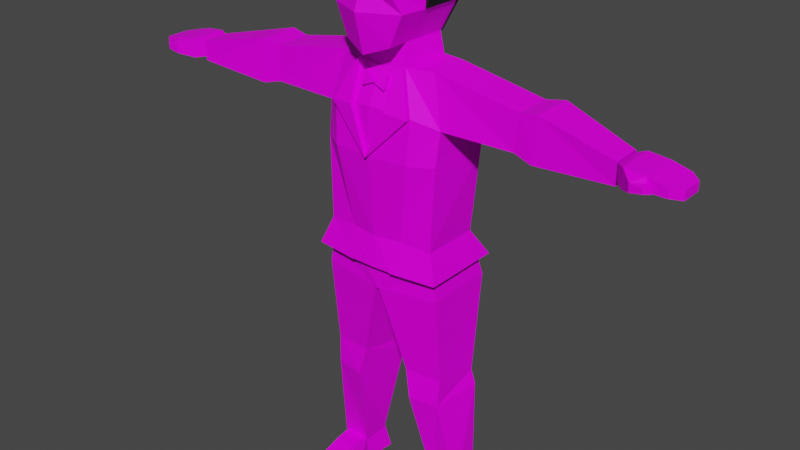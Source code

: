 # Source: Player_TuxBlend.blend  (saved by Blender 2.81.16; exported with 4.5.12 LTS)
import bpy
from mathutils import Matrix  # noqa: F401  (used for matrix-valued properties, if any)

bpy.ops.wm.read_factory_settings(use_empty=True)
scene = bpy.context.scene
scene.name = 'Scene'

# ---- collections
col_player = bpy.data.collections.new('Player'); scene.collection.children.link(col_player)

# ---- images (referenced by path relative to the original .blend; pixels are not part of the script)
import os
ASSET_DIR = os.environ.get("B2B_ASSET_DIR", "")  # directory of the original .blend (textures are referenced by path, not embedded)
HERE = os.path.dirname(os.path.abspath(__file__))  # packed textures are extracted next to this script under _unpacked/

def load_image(name, relpath, width, height, colorspace="sRGB"):
    """Load a texture the original file referenced (path relative to the .blend, or extracted next to this script)."""
    p = next((c for c in (os.path.join(HERE, relpath), os.path.join(ASSET_DIR, relpath)) if relpath and os.path.exists(c)), "")
    if p:
        img = bpy.data.images.load(p, check_existing=True)
        img.name = name
    else:  # same state as the original file: an image datablock whose file is absent (Cycles renders it pink)
        img = bpy.data.images.new(name, width, height)
        img.source = "FILE"
        img.filepath = "//" + (relpath or name)
    img.colorspace_settings.name = colorspace
    return img
img_character_psd_002 = load_image('Character.psd.002', 'Character.psd', 1024, 1024, 'sRGB')

# ---- materials (node trees are filled in below, after node groups)
mat_hair = bpy.data.materials.new('Hair')
mat_hair.use_transparent_shadow = False
mat_body = bpy.data.materials.new('Body')
mat_body.use_transparent_shadow = False

# ---- material node trees
mat_hair.use_nodes = True; mat_hair.node_tree.nodes.clear()
_N = mat_hair.node_tree.nodes; _L = mat_hair.node_tree.links
n0 = _N.new('ShaderNodeOutputMaterial'); n0.name = 'Material Output'; n0.location = (300, 300)
n1 = _N.new('ShaderNodeBsdfPrincipled'); n1.name = 'Principled BSDF'; n1.location = (10, 300)
n1.distribution = 'GGX'
n1.subsurface_method = 'BURLEY'
n1.inputs[0].default_value = (0.009721, 0.009721, 0.009721, 1.0)
n1.inputs[2].default_value = 0.4
n1.inputs[3].default_value = 1.45
n1.inputs[27].default_value = (0.0, 0.0, 0.0, 1.0)
n1.inputs[28].default_value = 1.0
_L.new(n1.outputs[0], n0.inputs[0])
n0.is_active_output = True
mat_body.use_nodes = True; mat_body.node_tree.nodes.clear()
_N = mat_body.node_tree.nodes; _L = mat_body.node_tree.links
n0 = _N.new('ShaderNodeOutputMaterial'); n0.name = 'Material Output'; n0.location = (300, 300)
n1 = _N.new('ShaderNodeBsdfPrincipled'); n1.name = 'Principled BSDF'; n1.location = (10, 300)
n1.distribution = 'GGX'
n1.subsurface_method = 'BURLEY'
n1.inputs[3].default_value = 1.45
n1.inputs[13].default_value = 0.1
n1.inputs[27].default_value = (0.0, 0.0, 0.0, 1.0)
n1.inputs[28].default_value = 1.0
n2 = _N.new('ShaderNodeTexImage'); n2.name = 'Image Texture'; n2.location = (-437, 221)
n2.image = img_character_psd_002
_L.new(n1.outputs[0], n0.inputs[0])
_L.new(n2.outputs[0], n1.inputs[0])
n0.is_active_output = True

# ---- world
world_world = bpy.data.worlds.new('World'); scene.world = world_world
world_world.use_nodes = True; world_world.node_tree.nodes.clear()
_N = world_world.node_tree.nodes; _L = world_world.node_tree.links
n0 = _N.new('ShaderNodeOutputWorld'); n0.name = 'World Output'; n0.location = (300, 300)
n1 = _N.new('ShaderNodeBackground'); n1.name = 'Background'; n1.location = (10, 300)
n1.inputs[0].default_value = (0.05088, 0.05088, 0.05088, 1.0)
_L.new(n1.outputs[0], n0.inputs[0])
n0.is_active_output = True
world_world.color = (0.05088, 0.05088, 0.05088)
world_world.use_sun_shadow = False
world_world.sun_shadow_jitter_overblur = 0.0

# ---- meshes
me_cube_001 = bpy.data.meshes.new('Cube.001')
me_cube_001.from_pydata([(0.4989, 0.6724, 12.02), (0.4417, 0.6433, 10.59), (0.6919, -0.8363, 12.15), (0.5791, 0.7868, 11.04), (0.6171, 0.7868, 11.55), (0.6928, 0.4806, 12.15), (0.7774, -0.4574, 12.2), (0.5375, 0.4417, 10.41), (0.8576, 0.4934, 11.04), (0.8576, -0.4301, 11.05), (0.8956, 0.4934, 11.55), (0.8956, -0.4301, 11.56), (0.2494, 0.7514, 12.09), (0.2208, 0.741, 10.52), (0.2751, -1.098, 12.09), (0.2895, 0.9077, 11.04), (0.3085, 0.894, 11.55), (0.2688, 0.5079, 10.37), (0.7351, 0.01157, 12.17), (0.8576, 0.03163, 11.05), (0.8956, 0.03163, 11.55), (0.7774, -0.4442, 12.3), (0.6919, -0.8231, 12.26), (0.2494, 0.7646, 12.2), (0.4989, 0.6856, 12.13), (0.256, -1.061, 12.41), (0.6928, 0.4938, 12.26), (0.7351, 0.02476, 12.28), (0.3645, 0.4919, 12.5), (0.3614, -0.4661, 12.61), (0.3856, 0.02381, 12.53), (-0.4989, 0.6724, 12.02), (-0.4417, 0.6433, 10.59), (-0.6919, -0.8363, 12.15), (-0.5791, 0.7868, 11.04), (-0.6171, 0.7868, 11.55), (-9.313e-10, 0.8387, 10.45), (-9.313e-10, -1.025, 12.21), (-9.313e-10, 0.8304, 12.15), (-9.313e-10, 1.001, 11.55), (-9.313e-10, 1.029, 11.04), (-0.6928, 0.4806, 12.15), (-0.7774, -0.4574, 12.2), (-0.5375, 0.4417, 10.41), (-9.313e-10, 0.5741, 10.34), (-9.313e-10, 0.4768, 12.37), (-9.313e-10, -0.4574, 12.42), (-0.8576, 0.4934, 11.04), (-0.8576, -0.4301, 11.05), (-0.8956, 0.4934, 11.55), (-0.8956, -0.4301, 11.56), (-0.2494, 0.7514, 12.09), (-0.2208, 0.741, 10.52), (-0.2751, -1.098, 12.09), (-0.2895, 0.9077, 11.04), (-0.3085, 0.894, 11.55), (-0.2688, 0.5079, 10.37), (-0.7351, 0.01157, 12.17), (-9.313e-10, 0.009668, 12.39), (-0.8576, 0.03163, 11.05), (-0.8956, 0.03163, 11.55), (-0.7774, -0.4442, 12.3), (-0.6919, -0.8231, 12.26), (-0.2494, 0.7646, 12.2), (-0.4989, 0.6856, 12.13), (-0.256, -1.061, 12.41), (0.0, -0.9928, 12.52), (0.0, -0.4661, 12.71), (-0.6928, 0.4938, 12.26), (-0.7351, 0.02476, 12.28), (0.0, 0.49, 12.61), (-9.313e-10, 0.8436, 12.26), (0.0, 0.02286, 12.64), (-0.3645, 0.4919, 12.5), (-0.3614, -0.4661, 12.61), (-0.3856, 0.02381, 12.53)], [], [(13, 15, 3, 1), (15, 16, 4, 3), (16, 12, 0, 4), (6, 18, 27, 21), (3, 4, 10, 8), (19, 20, 11, 9), (1, 3, 8, 7), (4, 0, 5, 10), (20, 18, 6, 11), (13, 1, 7, 17), (36, 13, 17, 44), (0, 12, 23, 24), (12, 38, 71, 23), (5, 0, 24, 26), (39, 38, 12, 16), (40, 39, 16, 15), (36, 40, 15, 13), (37, 14, 25, 66), (10, 5, 18, 20), (8, 10, 20, 19), (29, 67, 66, 25), (23, 71, 70, 28), (30, 72, 67, 29), (27, 30, 29, 21), (24, 23, 28, 26), (21, 29, 25, 22), (26, 28, 30, 27), (28, 70, 72, 30), (18, 5, 26, 27), (14, 2, 22, 25), (2, 6, 21, 22), (52, 32, 34, 54), (54, 34, 35, 55), (55, 35, 31, 51), (42, 61, 69, 57), (34, 47, 49, 35), (59, 48, 50, 60), (45, 70, 72, 58), (46, 67, 66, 37), (32, 43, 47, 34), (35, 49, 41, 31), (60, 50, 42, 57), (52, 56, 43, 32), (36, 44, 56, 52), (31, 64, 63, 51), (51, 63, 71, 38), (41, 68, 64, 31), (39, 55, 51, 38), (40, 54, 55, 39), (36, 52, 54, 40), (37, 66, 65, 53), (49, 60, 57, 41), (38, 71, 70, 45), (47, 59, 60, 49), (74, 65, 66, 67), (63, 73, 70, 71), (75, 74, 67, 72), (69, 61, 74, 75), (64, 68, 73, 63), (61, 62, 65, 74), (68, 69, 75, 73), (73, 75, 72, 70), (57, 69, 68, 41), (53, 65, 62, 33), (58, 72, 67, 46), (33, 62, 61, 42)])
_uv = me_cube_001.uv_layers.new(name='UVMap')
_uv.uv.foreach_set('vector', [0.1726, 0.04491, 0.1723, 0.1957, 0.09516, 0.1969, 0.1136, 0.06569, 0.1723, 0.1957, 0.1691, 0.3392, 0.08855, 0.3402, 0.09516, 0.1969, 0.1691, 0.3392, 0.1737, 0.4888, 0.1089, 0.4719, 0.08855, 0.3402, 0.0267, 0.6438, 0.03228, 0.7768, 0.005578, 0.7805, 0.0, 0.6475, 0.09516, 0.1969, 0.08855, 0.3402, 0.0, 0.3388, 0.006615, 0.1956, 0.3097, 0.7827, 0.1856, 0.7825, 0.1844, 0.6516, 0.3085, 0.6518, 0.1136, 0.06569, 0.09516, 0.1969, 0.006615, 0.1956, 0.07417, 0.01275, 0.08855, 0.3402, 0.1089, 0.4719, 0.04883, 0.5057, 0.0, 0.3388, 0.1856, 0.7825, 0.03228, 0.7768, 0.0267, 0.6438, 0.1844, 0.6516, 0.1726, 0.04491, 0.1136, 0.06569, 0.07417, 0.01275, 0.1419, 0.0, 0.4522, 0.8277, 0.4871, 0.8301, 0.4993, 0.9061, 0.4488, 0.9061, 0.1089, 0.4719, 0.1737, 0.4888, 0.1752, 0.5197, 0.1105, 0.5028, 0.1737, 0.4888, 0.2384, 0.5057, 0.24, 0.5366, 0.1752, 0.5197, 0.04883, 0.5057, 0.1089, 0.4719, 0.1105, 0.5028, 0.05037, 0.5366, 0.2496, 0.3382, 0.2384, 0.5057, 0.1737, 0.4888, 0.1691, 0.3392, 0.2495, 0.1944, 0.2496, 0.3382, 0.1691, 0.3392, 0.1723, 0.1957, 0.2316, 0.02412, 0.2495, 0.1944, 0.1723, 0.1957, 0.1726, 0.04491, 0.3379, 0.7394, 0.369, 0.8191, 0.3421, 0.8191, 0.3109, 0.7394, 0.1868, 0.9133, 0.03786, 0.9098, 0.03228, 0.7768, 0.1856, 0.7825, 0.3109, 0.9135, 0.1868, 0.9133, 0.1856, 0.7825, 0.3097, 0.7827, 0.4717, 0.2653, 0.5675, 0.2633, 0.5675, 0.4278, 0.4997, 0.4507, 0.7796, 0.2671, 0.7591, 0.1964, 0.8427, 0.1964, 0.844, 0.2946, 0.4769, 0.1334, 0.5675, 0.1316, 0.5675, 0.2633, 0.4717, 0.2653, 0.3863, 0.1352, 0.4769, 0.1334, 0.4717, 0.2653, 0.3759, 0.2674, 0.8, 0.3378, 0.7796, 0.2671, 0.844, 0.2946, 0.8453, 0.3928, 0.3759, 0.2674, 0.4717, 0.2653, 0.4997, 0.4507, 0.3969, 0.3754, 0.3967, 0.002959, 0.4821, 0.00148, 0.4769, 0.1334, 0.3863, 0.1352, 0.4821, 0.00148, 0.5675, 0.0, 0.5675, 0.1316, 0.4769, 0.1334, 0.03228, 0.7768, 0.03786, 0.9098, 0.01116, 0.9135, 0.005578, 0.7805, 0.369, 0.8191, 0.3463, 0.9223, 0.3194, 0.9223, 0.3421, 0.8191, 0.03757, 0.5366, 0.0267, 0.6438, 0.0, 0.6475, 0.01087, 0.5403, 0.7748, 0.7656, 0.7565, 0.6974, 0.8443, 0.6096, 0.8804, 0.6862, 0.3072, 0.1896, 0.3648, 0.1848, 0.3759, 0.3273, 0.3127, 0.3328, 0.3127, 0.3328, 0.3759, 0.3273, 0.3412, 0.4615, 0.2898, 0.4836, 0.6602, 0.5579, 0.6869, 0.5616, 0.6816, 0.6946, 0.6549, 0.6909, 0.8443, 0.6096, 0.7753, 0.5279, 0.8476, 0.4507, 0.9166, 0.5325, 0.3771, 0.6968, 0.3783, 0.5659, 0.5022, 0.5656, 0.5009, 0.6965, 0.9499, 0.875, 0.9231, 0.8778, 0.9199, 0.7453, 0.9466, 0.7424, 0.9434, 0.6099, 0.9166, 0.6127, 0.9732, 0.4536, 1.0, 0.4507, 0.7565, 0.6974, 0.6869, 0.6889, 0.7753, 0.5279, 0.8443, 0.6096, 0.3759, 0.8302, 0.4488, 0.8277, 0.4488, 1.0, 0.4017, 0.9673, 0.5009, 0.6965, 0.5022, 0.5656, 0.6602, 0.5579, 0.6549, 0.6909, 0.7748, 0.7656, 0.7059, 0.7631, 0.6869, 0.6889, 0.7565, 0.6974, 0.7932, 0.8337, 0.7249, 0.8372, 0.7059, 0.7631, 0.7748, 0.7656, 0.3412, 0.4615, 0.3428, 0.4924, 0.2914, 0.5145, 0.2898, 0.4836, 0.2898, 0.4836, 0.2914, 0.5145, 0.24, 0.5366, 0.2384, 0.5057, 0.4993, 0.8319, 0.521, 0.8277, 0.521, 0.9071, 0.4993, 0.9114, 0.2496, 0.3382, 0.3127, 0.3328, 0.2898, 0.4836, 0.2384, 0.5057, 0.2495, 0.1944, 0.3072, 0.1896, 0.3127, 0.3328, 0.2496, 0.3382, 0.7932, 0.8337, 0.7748, 0.7656, 0.8804, 0.6862, 0.9166, 0.7628, 0.3379, 0.7394, 0.3109, 0.7394, 0.3421, 0.6658, 0.369, 0.6658, 0.4997, 0.8274, 0.5009, 0.6965, 0.6549, 0.6909, 0.6495, 0.824, 1.0, 0.9769, 0.9732, 0.9798, 0.9231, 0.8778, 0.9499, 0.875, 0.3759, 0.8277, 0.3771, 0.6968, 0.5009, 0.6965, 0.4997, 0.8274, 0.6633, 0.2653, 0.6353, 0.4507, 0.5675, 0.4278, 0.5675, 0.2633, 0.7796, 0.1257, 0.844, 0.09819, 0.8427, 0.1964, 0.7591, 0.1964, 0.6581, 0.1334, 0.6633, 0.2653, 0.5675, 0.2633, 0.5675, 0.1316, 0.7487, 0.1352, 0.7591, 0.2674, 0.6633, 0.2653, 0.6581, 0.1334, 0.8, 0.05497, 0.8453, 0.0, 0.844, 0.09819, 0.7796, 0.1257, 0.7591, 0.2674, 0.738, 0.3754, 0.6353, 0.4507, 0.6633, 0.2653, 0.7382, 0.002959, 0.7487, 0.1352, 0.6581, 0.1334, 0.6529, 0.00148, 0.6529, 0.00148, 0.6581, 0.1334, 0.5675, 0.1316, 0.5675, 0.0, 0.6549, 0.6909, 0.6816, 0.6946, 0.6762, 0.8277, 0.6495, 0.824, 0.369, 0.6658, 0.3421, 0.6658, 0.3194, 0.5366, 0.3463, 0.5366, 0.9466, 0.7424, 0.9199, 0.7453, 0.9166, 0.6127, 0.9434, 0.6099, 0.6498, 0.4507, 0.6765, 0.4544, 0.6869, 0.5616, 0.6602, 0.5579])
me_cube_001.materials.append(mat_hair)
me_cube_001.use_remesh_preserve_volume = False
me_cube_001.use_remesh_preserve_attributes = False
me_cube_001.use_mirror_x = True
me_cube_001.update()
me_cube_009 = bpy.data.meshes.new('Cube.009')
me_cube_009.from_pydata([(0.9975, 0.0822, -6.797), (1.023, 0.6724, -6.607), (1.535, 0.09883, -6.813), (1.512, 0.6588, -6.579), (0.9603, 0.08337, -7.397), (0.8851, 0.8056, -7.397), (1.676, 0.1015, -7.397), (1.767, 0.7697, -7.397), (0.9969, -0.8039, -6.902), (1.469, -0.7875, -6.902), (0.9502, -0.9438, -7.4), (1.481, -0.9338, -7.4), (1.458, -0.3804, -6.777), (1.688, -0.4141, -7.399), (0.815, -0.4322, -7.399), (0.9855, -0.3969, -6.777), (-0.9975, 0.0822, -6.797), (-1.023, 0.6724, -6.607), (-1.535, 0.09883, -6.813), (-1.512, 0.6588, -6.579), (-0.9603, 0.08337, -7.397), (-0.8851, 0.8056, -7.397), (-1.676, 0.1015, -7.397), (-1.767, 0.7697, -7.397), (-0.9969, -0.8039, -6.902), (-1.469, -0.7875, -6.902), (-0.9502, -0.9438, -7.4), (-1.481, -0.9338, -7.4), (-1.458, -0.3804, -6.777), (-1.688, -0.4141, -7.399), (-0.815, -0.4322, -7.399), (-0.9855, -0.3969, -6.777), (0.4931, 0.8292, 4.57), (0.4358, 0.8001, 3.138), (0.6861, -0.6795, 4.695), (0.496, -0.807, 2.945), (0.7664, -0.7997, 3.589), (0.5637, -1.017, 4.117), (0.5733, 0.9436, 3.589), (0.6113, 0.9436, 4.095), (0.687, 0.6374, 4.693), (0.7716, -0.3006, 4.742), (0.4413, -0.2772, 2.928), (0.5317, 0.5986, 2.958), (0.8518, 0.6502, 3.589), (0.8518, -0.2732, 3.6), (0.8898, 0.6502, 4.095), (0.8898, -0.2732, 4.105), (0.5196, -0.3929, 2.459), (0.61, 0.6291, 2.488), (4.838, -0.3069, 1.833), (4.838, 0.1542, 1.841), (4.838, 0.1585, 1.551), (4.838, -0.3027, 1.551), (2.749, -0.1827, 2.093), (5.105, -0.5757, 1.918), (5.105, 0.2388, 1.926), (5.105, 0.2461, 1.523), (5.105, -0.5684, 1.523), (5.531, -0.5757, 1.877), (5.531, 0.2388, 1.886), (5.531, 0.2461, 1.608), (5.531, -0.5684, 1.608), (5.921, -0.5708, 1.782), (5.921, 0.2341, 1.788), (5.921, 0.2413, 1.603), (5.921, -0.5636, 1.603), (5.355, -0.8064, 1.624), (5.357, -0.8101, 1.795), (5.57, -0.6639, 1.624), (5.572, -0.6676, 1.795), (5.72, -0.7409, 1.769), (5.718, -0.7388, 1.673), (5.599, -0.8208, 1.769), (5.598, -0.8188, 1.673), (6.123, -0.3984, 1.744), (6.123, 0.06472, 1.749), (6.123, 0.06885, 1.565), (6.123, -0.3943, 1.565), (0.4553, -0.552, -1.546), (0.3534, 1.087, -1.546), (1.227, 0.9353, -1.546), (1.227, -0.4241, -1.546), (0.1506, -0.5211, -2.125), (0.1534, 1.089, -2.125), (1.315, 0.9353, -2.125), (1.315, -0.3913, -2.125), (1.018, 0.06385, -6.821), (1.041, 0.609, -6.646), (1.514, 0.0792, -6.836), (1.493, 0.5965, -6.62), (1.311, 0.5732, -4.198), (0.6337, 0.6701, -4.198), (0.6319, -0.3362, -3.994), (1.311, -0.2544, -3.994), (1.444, 0.6697, -4.591), (0.7669, -0.4027, -4.591), (0.6034, 0.7901, -4.591), (1.279, -0.301, -4.591), (0.9833, 0.06493, -7.376), (0.9139, 0.732, -7.376), (1.645, 0.08169, -7.376), (1.728, 0.6988, -7.376), (1.017, -0.7547, -6.918), (1.453, -0.7395, -6.918), (0.974, -0.8838, -7.379), (1.464, -0.8746, -7.379), (1.443, -0.3635, -6.803), (1.655, -0.3946, -7.377), (0.8492, -0.4113, -7.377), (1.007, -0.3787, -6.803), (-0.4931, 0.8292, 4.57), (-0.4358, 0.8001, 3.138), (-0.6861, -0.6795, 4.695), (-0.496, -0.807, 2.945), (-0.7664, -0.7997, 3.589), (-0.5637, -1.017, 4.117), (-0.5733, 0.9436, 3.589), (-0.6113, 0.9436, 4.095), (2.597e-07, 0.9956, 2.997), (2.597e-07, -0.8684, 4.752), (0.0, -0.9627, 2.764), (2.597e-07, 0.9873, 4.7), (2.597e-07, 1.158, 4.099), (2.597e-07, 1.185, 3.589), (2.597e-07, -0.9999, 4.078), (2.597e-07, -1.17, 3.589), (-0.687, 0.6374, 4.693), (-0.7716, -0.3006, 4.742), (-0.4413, -0.2772, 2.928), (-0.5317, 0.5986, 2.958), (2.597e-07, 0.7309, 2.881), (2.597e-07, -0.3251, 2.867), (2.597e-07, 0.6336, 4.914), (2.597e-07, -0.3006, 4.966), (-0.8518, 0.6502, 3.589), (-0.8518, -0.2732, 3.6), (-0.8898, 0.6502, 4.095), (-0.8898, -0.2732, 4.105), (-0.5196, -0.3929, 2.459), (-0.61, 0.6291, 2.488), (2.597e-07, 0.7614, 2.411), (2.597e-07, -0.4409, 2.398), (-4.838, -0.3069, 1.833), (-4.838, 0.1542, 1.841), (-4.838, 0.1585, 1.551), (-4.838, -0.3027, 1.551), (-2.749, -0.1827, 2.093), (-5.105, -0.5757, 1.918), (-5.105, 0.2388, 1.926), (-5.105, 0.2461, 1.523), (-5.105, -0.5684, 1.523), (-5.531, -0.5757, 1.877), (-5.531, 0.2388, 1.886), (-5.531, 0.2461, 1.608), (-5.531, -0.5684, 1.608), (-5.921, -0.5708, 1.782), (-5.921, 0.2341, 1.788), (-5.921, 0.2413, 1.603), (-5.921, -0.5636, 1.603), (-5.355, -0.8064, 1.624), (-5.357, -0.8101, 1.795), (-5.57, -0.6639, 1.624), (-5.572, -0.6676, 1.795), (-5.72, -0.7409, 1.769), (-5.718, -0.7388, 1.673), (-5.599, -0.8208, 1.769), (-5.598, -0.8188, 1.673), (-6.123, -0.3984, 1.744), (-6.123, 0.06472, 1.749), (-6.123, 0.06885, 1.565), (-6.123, -0.3943, 1.565), (-0.4553, -0.552, -1.546), (-0.3534, 1.087, -1.546), (2.597e-07, 1.141, -1.546), (2.597e-07, -0.5714, -1.546), (-1.227, 0.9353, -1.546), (-1.227, -0.4241, -1.546), (-0.1506, -0.5211, -2.125), (-0.1534, 1.089, -2.125), (2.597e-07, 1.108, -2.125), (2.597e-07, -0.5386, -2.125), (-1.315, 0.9353, -2.125), (-1.315, -0.3913, -2.125), (-1.018, 0.06385, -6.821), (-1.041, 0.609, -6.646), (-1.514, 0.0792, -6.836), (-1.493, 0.5965, -6.62), (-1.311, 0.5732, -4.198), (-0.6337, 0.6701, -4.198), (-0.6319, -0.3362, -3.994), (-1.311, -0.2544, -3.994), (-1.444, 0.6697, -4.591), (-0.7669, -0.4027, -4.591), (-0.6034, 0.7901, -4.591), (-1.279, -0.301, -4.591), (-0.9833, 0.06493, -7.376), (-0.9139, 0.732, -7.376), (-1.645, 0.08169, -7.376), (-1.728, 0.6988, -7.376), (-1.017, -0.7547, -6.918), (-1.453, -0.7395, -6.918), (-0.974, -0.8838, -7.379), (-1.464, -0.8746, -7.379), (-1.443, -0.3635, -6.803), (-1.655, -0.3946, -7.377), (-0.8492, -0.4113, -7.377), (-1.007, -0.3787, -6.803), (0.53, -0.404, 2.488), (0.6071, 0.6384, 2.518), (0.893, -0.7248, 1.687), (0.6645, 1.045, 1.687), (1.048, -0.2304, 2.486), (1.105, 0.5463, 2.525), (1.411, 0.8494, 1.541), (1.334, -0.3938, 1.461), (0.5895, -0.6258, -0.9449), (0.5151, 0.848, -0.9449), (1.242, 0.7371, -1.005), (1.242, -0.5324, -1.005), (1.305, -0.4947, 0.7582), (1.401, 0.7773, 0.7582), (0.852, -0.8027, 0.7678), (0.7199, 1.036, 0.7582), (4.918, -0.4118, 1.89), (4.918, 0.1938, 1.901), (4.918, 0.1993, 1.46), (4.918, -0.4063, 1.46), (2.879, 0.5207, 1.431), (2.855, -0.2786, 1.431), (2.884, -0.2313, 2.168), (2.903, 0.568, 2.183), (3.276, 0.6763, 1.333), (3.283, -0.2592, 2.233), (3.248, -0.3454, 1.333), (3.303, 0.6113, 2.252), (0.3605, 1.255, -1.597), (1.465, 1.1, -1.597), (1.465, -0.6898, -1.597), (0.4644, -0.8202, -1.597), (0.3903, -0.7856, 1.728), (0.2589, -0.484, 2.345), (0.2589, -0.6159, 2.079), (0.893, -0.8248, 1.687), (0.53, -0.504, 2.488), (0.3903, -0.8856, 1.728), (0.2589, -0.584, 2.345), (0.2589, -0.716, 2.079), (-0.53, -0.404, 2.488), (-0.6071, 0.6384, 2.518), (-0.893, -0.7248, 1.687), (-0.6645, 1.045, 1.687), (-1.048, -0.2304, 2.486), (-1.105, 0.5463, 2.525), (-1.411, 0.8494, 1.541), (-1.334, -0.3938, 1.461), (-0.5895, -0.6258, -0.9449), (-0.5151, 0.848, -0.9449), (-1.242, 0.7371, -1.005), (-1.242, -0.5324, -1.005), (-1.305, -0.4947, 0.7582), (-1.401, 0.7773, 0.7582), (-0.852, -0.8027, 0.7678), (-0.7199, 1.036, 0.7582), (-4.918, -0.4118, 1.89), (-4.918, 0.1938, 1.901), (-4.918, 0.1993, 1.46), (-4.918, -0.4063, 1.46), (-2.879, 0.5207, 1.431), (-2.855, -0.2786, 1.431), (-2.884, -0.2313, 2.168), (-2.903, 0.568, 2.183), (-3.276, 0.6763, 1.333), (-3.283, -0.2592, 2.233), (-3.248, -0.3454, 1.333), (-3.303, 0.6113, 2.252), (-0.3605, 1.255, -1.597), (-1.465, 1.1, -1.597), (-1.465, -0.6898, -1.597), (0.0, 0.7734, 2.439), (0.0, -0.4529, 2.426), (0.0, 1.122, 1.723), (0.0, -0.8329, 1.76), (0.0, 0.9064, -0.9637), (0.0, -0.7103, -0.9613), (0.0, 1.093, 0.7616), (0.0, -0.8636, 0.7679), (0.0, 1.31, -1.597), (-0.4644, -0.8202, -1.597), (-0.3903, -0.7856, 1.728), (0.0, -0.5905, 2.185), (-0.2589, -0.484, 2.345), (-0.2589, -0.6159, 2.079), (-0.893, -0.8248, 1.687), (-0.53, -0.504, 2.488), (-0.3903, -0.8856, 1.728), (0.0, -0.9636, 0.7679), (0.0, -0.6905, 2.185), (-0.2589, -0.584, 2.345), (-0.2589, -0.716, 2.079), (1.33, 0.8494, 1.541), (0.4644, -0.7857, -1.604), (0.0, -0.6758, -0.9684), (0.0, -0.8055, -1.604), (-0.4644, -0.7857, -1.604), (0.4736, -0.615, -1.546), (0.3676, 1.111, -1.546), (1.277, 0.9182, -1.546), (1.277, -0.482, -1.546), (0.04882, -0.6369, -2.167), (0.05183, 1.195, -2.167), (1.368, 1.035, -2.068), (1.368, -0.502, -2.068), (0.9509, 0.03258, -6.838), (0.9751, 0.6863, -6.838), (1.575, 0.04856, -6.838), (1.553, 0.6733, -6.838), (1.405, 0.7195, -4.224), (0.5096, 0.8306, -4.224), (0.5495, -0.3905, -4.012), (1.363, -0.3054, -4.012), (1.503, 0.7312, -4.55), (0.6899, -0.4596, -4.633), (0.5199, 0.8564, -4.55), (1.33, -0.3539, -4.633), (-0.4736, -0.615, -1.546), (-0.3676, 1.111, -1.546), (0.0, 1.167, -1.546), (0.0, -0.6352, -1.546), (-1.277, 0.9182, -1.546), (-1.277, -0.482, -1.546), (-0.04882, -0.6369, -2.167), (-0.05183, 1.195, -2.167), (0.0, 1.215, -2.167), (0.0, -0.6552, -2.167), (-1.368, 1.035, -2.068), (-1.368, -0.502, -2.068), (-0.9509, 0.03258, -6.838), (-0.9751, 0.6863, -6.838), (-1.575, 0.04856, -6.838), (-1.553, 0.6733, -6.838), (-1.405, 0.7195, -4.224), (-0.5096, 0.8306, -4.224), (-0.5495, -0.3905, -4.012), (-1.363, -0.3054, -4.012), (-1.503, 0.7312, -4.55), (-0.6899, -0.4596, -4.633), (-0.5199, 0.8564, -4.55), (-1.33, -0.3539, -4.633)], [(90, 102), (100, 88), (187, 199), (197, 185)], [(1, 3, 7, 5), (4, 5, 7, 6), (0, 1, 5, 4), (13, 12, 9, 11), (3, 2, 6, 7), (9, 8, 10, 11), (14, 13, 11, 10), (12, 15, 8, 9), (15, 14, 10, 8), (0, 4, 14, 15), (2, 0, 15, 12), (4, 6, 13, 14), (6, 2, 12, 13), (17, 21, 23, 19), (20, 22, 23, 21), (16, 20, 21, 17), (29, 27, 25, 28), (19, 23, 22, 18), (25, 27, 26, 24), (30, 26, 27, 29), (28, 25, 24, 31), (31, 24, 26, 30), (16, 31, 30, 20), (18, 28, 31, 16), (20, 30, 29, 22), (22, 29, 28, 18), (119, 124, 38, 33), (35, 36, 126, 121), (124, 123, 39, 38), (132, 42, 35, 121), (47, 41, 34, 37), (123, 122, 32, 39), (42, 45, 36, 35), (36, 37, 125, 126), (37, 34, 120, 125), (41, 134, 120, 34), (45, 47, 37, 36), (38, 39, 46, 44), (44, 46, 47, 45), (32, 122, 133, 40), (40, 133, 134, 41), (33, 38, 44, 43), (43, 44, 45, 42), (39, 32, 40, 46), (46, 40, 41, 47), (119, 33, 43, 131), (43, 42, 48, 49), (42, 132, 142, 48), (131, 43, 49, 141), (50, 53, 58, 55), (55, 58, 67, 68), (52, 51, 56, 57), (53, 52, 57, 58), (51, 50, 55, 56), (62, 61, 65, 66), (57, 56, 60, 61), (58, 57, 61, 62), (56, 55, 59, 60), (66, 65, 77, 78), (60, 59, 63, 64), (59, 62, 66, 63), (61, 60, 64, 65), (68, 67, 74, 73), (58, 62, 69, 67), (59, 55, 68, 70), (62, 59, 70, 69), (69, 70, 71, 72), (67, 69, 72, 74), (70, 68, 73, 71), (76, 75, 78, 77), (64, 63, 75, 76), (63, 66, 78, 75), (65, 64, 76, 77), (73, 74, 72), (73, 72, 71), (119, 112, 117, 124), (114, 121, 126, 115), (124, 117, 118, 123), (132, 121, 114, 129), (138, 116, 113, 128), (123, 118, 111, 122), (129, 114, 115, 136), (115, 126, 125, 116), (116, 125, 120, 113), (128, 113, 120, 134), (136, 115, 116, 138), (117, 135, 137, 118), (135, 136, 138, 137), (111, 127, 133, 122), (127, 128, 134, 133), (112, 130, 135, 117), (130, 129, 136, 135), (118, 137, 127, 111), (137, 138, 128, 127), (119, 131, 130, 112), (130, 140, 139, 129), (129, 139, 142, 132), (131, 141, 140, 130), (143, 148, 151, 146), (148, 161, 160, 151), (145, 150, 149, 144), (146, 151, 150, 145), (144, 149, 148, 143), (155, 159, 158, 154), (150, 154, 153, 149), (151, 155, 154, 150), (149, 153, 152, 148), (159, 171, 170, 158), (153, 157, 156, 152), (152, 156, 159, 155), (154, 158, 157, 153), (161, 166, 167, 160), (151, 160, 162, 155), (152, 163, 161, 148), (155, 162, 163, 152), (162, 165, 164, 163), (160, 167, 165, 162), (163, 164, 166, 161), (169, 170, 171, 168), (157, 169, 168, 156), (156, 168, 171, 159), (158, 170, 169, 157), (166, 165, 167), (166, 164, 165), (240, 286, 296, 245), (222, 286, 284, 216), (279, 209, 211, 281), (211, 209, 213, 214), (234, 232, 226, 227), (208, 210, 215, 212), (209, 208, 212, 213), (221, 220, 219, 218), (217, 218, 237, 236), (223, 221, 218, 217), (220, 222, 216, 219), (285, 223, 217, 283), (281, 211, 223, 285), (215, 210, 222, 220), (211, 214, 221, 223), (214, 215, 220, 221), (242, 241, 246, 247), (235, 233, 224, 225), (233, 234, 227, 224), (232, 235, 225, 226), (214, 213, 231, 228), (212, 215, 229, 230), (213, 212, 230, 231), (215, 214, 228, 229), (228, 231, 235, 232), (230, 229, 234, 233), (231, 230, 233, 235), (229, 228, 232, 234), (218, 219, 238, 237), (283, 217, 236, 287), (216, 284, 239), (219, 216, 239, 238), (240, 208, 241, 242, 290, 282), (240, 282, 286), (286, 222, 210), (208, 240, 245, 244), (290, 241, 208, 280), (244, 245, 243), (243, 245, 296), (297, 247, 246), (290, 242, 247, 297), (210, 208, 244, 243), (241, 290, 297, 246), (286, 210, 243, 296), (289, 295, 296, 286), (262, 256, 284, 286), (279, 281, 251, 249), (251, 254, 253, 249), (274, 267, 266, 272), (248, 252, 255, 250), (249, 253, 252, 248), (261, 258, 259, 260), (257, 276, 277, 258), (263, 257, 258, 261), (260, 259, 256, 262), (285, 283, 257, 263), (281, 285, 263, 251), (255, 260, 262, 250), (251, 263, 261, 254), (254, 261, 260, 255), (292, 299, 298, 291), (275, 265, 264, 273), (273, 264, 267, 274), (272, 266, 265, 275), (254, 268, 271, 253), (252, 270, 269, 255), (253, 271, 270, 252), (255, 269, 268, 254), (268, 272, 275, 271), (270, 273, 274, 269), (271, 275, 273, 270), (269, 274, 272, 268), (258, 277, 278, 259), (283, 287, 276, 257), (256, 288, 284), (259, 278, 288, 256), (289, 282, 290, 292, 291, 248), (289, 286, 282), (286, 250, 262), (248, 294, 295, 289), (290, 280, 248, 291), (294, 293, 295), (293, 296, 295), (297, 298, 299), (290, 297, 299, 292), (250, 293, 294, 248), (291, 298, 297, 290), (286, 296, 293, 250), (301, 302, 303), (304, 303, 302), (284, 288, 304, 302), (239, 284, 302, 301), (327, 306, 310, 333), (307, 308, 312, 311), (333, 310, 309, 334), (323, 321, 316, 314), (306, 307, 311, 310), (305, 328, 334, 309), (308, 305, 309, 312), (324, 322, 313, 315), (321, 324, 315, 316), (322, 323, 314, 313), (309, 310, 318, 319), (311, 312, 320, 317), (312, 309, 319, 320), (310, 311, 317, 318), (319, 318, 323, 322), (317, 320, 324, 321), (320, 319, 322, 324), (318, 317, 321, 323), (327, 333, 332, 326), (329, 335, 336, 330), (333, 334, 331, 332), (347, 338, 340, 345), (326, 332, 335, 329), (325, 331, 334, 328), (330, 336, 331, 325), (348, 339, 337, 346), (345, 340, 339, 348), (346, 337, 338, 347), (331, 343, 342, 332), (335, 341, 344, 336), (336, 344, 343, 331), (332, 342, 341, 335), (343, 346, 347, 342), (341, 345, 348, 344), (344, 348, 346, 343), (342, 347, 345, 341)])
_uv = me_cube_009.uv_layers.new(name='UVMap')
_uv.uv.foreach_set('vector', [0.5094, 0.1057, 0.5357, 0.105, 0.5494, 0.1109, 0.5019, 0.1129, 0.506, 0.07397, 0.5019, 0.1129, 0.5494, 0.1109, 0.5446, 0.07495, 0.508, 0.07391, 0.5094, 0.1057, 0.5019, 0.1129, 0.506, 0.07397, 0.5452, 0.04718, 0.5328, 0.049, 0.5334, 0.02708, 0.534, 0.0192, 0.5357, 0.105, 0.5369, 0.0748, 0.5446, 0.07495, 0.5494, 0.1109, 0.5334, 0.02708, 0.508, 0.02619, 0.5054, 0.01867, 0.534, 0.0192, 0.4982, 0.04621, 0.5452, 0.04718, 0.534, 0.0192, 0.5054, 0.01867, 0.5328, 0.049, 0.5073, 0.04811, 0.508, 0.02619, 0.5334, 0.02708, 0.5073, 0.04811, 0.4982, 0.04621, 0.5054, 0.01867, 0.508, 0.02619, 0.508, 0.07391, 0.506, 0.07397, 0.4982, 0.04621, 0.5073, 0.04811, 0.5369, 0.0748, 0.508, 0.07391, 0.5073, 0.04811, 0.5328, 0.049, 0.506, 0.07397, 0.5446, 0.07495, 0.5452, 0.04718, 0.4982, 0.04621, 0.5446, 0.07495, 0.5369, 0.0748, 0.5328, 0.049, 0.5452, 0.04718, 0.3992, 0.1057, 0.4066, 0.1129, 0.3591, 0.1109, 0.3728, 0.105, 0.4026, 0.07397, 0.364, 0.07495, 0.3591, 0.1109, 0.4066, 0.1129, 0.4006, 0.07391, 0.4026, 0.07397, 0.4066, 0.1129, 0.3992, 0.1057, 0.3634, 0.04718, 0.3746, 0.0192, 0.3752, 0.02708, 0.3758, 0.049, 0.3728, 0.105, 0.3591, 0.1109, 0.364, 0.07495, 0.3716, 0.0748, 0.3752, 0.02708, 0.3746, 0.0192, 0.4031, 0.01867, 0.4006, 0.02619, 0.4104, 0.04621, 0.4031, 0.01867, 0.3746, 0.0192, 0.3634, 0.04718, 0.3758, 0.049, 0.3752, 0.02708, 0.4006, 0.02619, 0.4012, 0.04811, 0.4012, 0.04811, 0.4006, 0.02619, 0.4031, 0.01867, 0.4104, 0.04621, 0.4006, 0.07391, 0.4012, 0.04811, 0.4104, 0.04621, 0.4026, 0.07397, 0.3716, 0.0748, 0.3758, 0.049, 0.4012, 0.04811, 0.4006, 0.07391, 0.4026, 0.07397, 0.4104, 0.04621, 0.3634, 0.04718, 0.364, 0.07495, 0.364, 0.07495, 0.3634, 0.04718, 0.3758, 0.049, 0.3716, 0.0748, 0.452, 0.8292, 0.452, 0.8776, 0.4988, 0.8776, 0.4876, 0.8407, 0.4925, 0.825, 0.5146, 0.8776, 0.452, 0.8776, 0.452, 0.8102, 0.452, 0.8776, 0.452, 0.9192, 0.5019, 0.9188, 0.4988, 0.8776, 0.452, 0.8186, 0.4881, 0.8236, 0.4925, 0.825, 0.452, 0.8102, 0.5247, 0.9197, 0.515, 0.9717, 0.508, 0.9679, 0.498, 0.9207, 0.452, 0.9192, 0.452, 0.9683, 0.4923, 0.9577, 0.5019, 0.9188, 0.4881, 0.8236, 0.5216, 0.8785, 0.5146, 0.8776, 0.4925, 0.825, 0.5146, 0.8776, 0.498, 0.9207, 0.452, 0.9175, 0.452, 0.8776, 0.498, 0.9207, 0.508, 0.9679, 0.452, 0.9726, 0.452, 0.9175, 0.515, 0.9717, 0.452, 0.99, 0.452, 0.9726, 0.508, 0.9679, 0.5216, 0.8785, 0.5247, 0.9197, 0.498, 0.9207, 0.5146, 0.8776, 0.4988, 0.8776, 0.5019, 0.9188, 0.5247, 0.9188, 0.5216, 0.8776, 0.5216, 0.8776, 0.5247, 0.9188, 0.5247, 0.9197, 0.5216, 0.8785, 0.4923, 0.9577, 0.452, 0.9683, 0.452, 0.9857, 0.5081, 0.9677, 0.5081, 0.9677, 0.452, 0.9857, 0.452, 0.99, 0.515, 0.9717, 0.4876, 0.8407, 0.4988, 0.8776, 0.5216, 0.8776, 0.4954, 0.826, 0.4954, 0.826, 0.5216, 0.8776, 0.5216, 0.8785, 0.4881, 0.8236, 0.5019, 0.9188, 0.4923, 0.9577, 0.5081, 0.9677, 0.5247, 0.9188, 0.5247, 0.9188, 0.5081, 0.9677, 0.515, 0.9717, 0.5247, 0.9197, 0.452, 0.8292, 0.4876, 0.8407, 0.4954, 0.826, 0.452, 0.8197, 0.4954, 0.826, 0.4881, 0.8236, 0.4944, 0.7852, 0.5018, 0.7877, 0.4881, 0.8236, 0.452, 0.8186, 0.452, 0.7803, 0.4944, 0.7852, 0.452, 0.8197, 0.4954, 0.826, 0.5018, 0.7877, 0.452, 0.7814, 0.7737, 0.6799, 0.7737, 0.6802, 0.7925, 0.6615, 0.7925, 0.661, 0.7925, 0.661, 0.7925, 0.6615, 0.81, 0.6448, 0.8102, 0.6446, 0.7737, 0.7126, 0.7737, 0.7123, 0.7925, 0.7183, 0.7925, 0.7188, 0.7737, 0.6802, 0.7737, 0.7126, 0.7925, 0.7188, 0.7925, 0.6615, 0.7737, 0.7123, 0.7737, 0.6799, 0.7925, 0.661, 0.7925, 0.7183, 0.8224, 0.6615, 0.8224, 0.7188, 0.8498, 0.7185, 0.8498, 0.6619, 0.7925, 0.7188, 0.7925, 0.7183, 0.8224, 0.7183, 0.8224, 0.7188, 0.7925, 0.6615, 0.7925, 0.7188, 0.8224, 0.7188, 0.8224, 0.6615, 0.7925, 0.7183, 0.7925, 0.661, 0.8224, 0.661, 0.8224, 0.7183, 0.8498, 0.6619, 0.8498, 0.7185, 0.864, 0.7063, 0.864, 0.6738, 0.8224, 0.7183, 0.8224, 0.661, 0.8498, 0.6614, 0.8498, 0.7179, 0.8224, 0.661, 0.8224, 0.6615, 0.8498, 0.6619, 0.8498, 0.6614, 0.8224, 0.7188, 0.8224, 0.7183, 0.8498, 0.7179, 0.8498, 0.7185, 0.8102, 0.6446, 0.81, 0.6448, 0.8271, 0.6439, 0.8272, 0.6438, 0.7925, 0.6615, 0.8224, 0.6615, 0.8251, 0.6548, 0.81, 0.6448, 0.8224, 0.661, 0.7925, 0.661, 0.8102, 0.6446, 0.8253, 0.6546, 0.8224, 0.6615, 0.8224, 0.661, 0.8253, 0.6546, 0.8251, 0.6548, 0.8251, 0.6548, 0.8253, 0.6546, 0.8357, 0.6494, 0.8356, 0.6496, 0.81, 0.6448, 0.8251, 0.6548, 0.8356, 0.6496, 0.8271, 0.6439, 0.8253, 0.6546, 0.8102, 0.6446, 0.8272, 0.6438, 0.8357, 0.6494, 0.864, 0.706, 0.864, 0.6735, 0.864, 0.6738, 0.864, 0.7063, 0.8498, 0.7179, 0.8498, 0.6614, 0.864, 0.6735, 0.864, 0.706, 0.8498, 0.6614, 0.8498, 0.6619, 0.864, 0.6738, 0.864, 0.6735, 0.8498, 0.7185, 0.8498, 0.7179, 0.864, 0.706, 0.864, 0.7063, 0.8272, 0.6438, 0.8271, 0.6439, 0.8356, 0.6496, 0.8272, 0.6438, 0.8356, 0.6496, 0.8357, 0.6494, 0.452, 0.8292, 0.4164, 0.8407, 0.4052, 0.8776, 0.452, 0.8776, 0.4115, 0.825, 0.452, 0.8102, 0.452, 0.8776, 0.3894, 0.8776, 0.452, 0.8776, 0.4052, 0.8776, 0.4021, 0.9188, 0.452, 0.9192, 0.452, 0.8186, 0.452, 0.8102, 0.4115, 0.825, 0.416, 0.8236, 0.3793, 0.9197, 0.406, 0.9207, 0.396, 0.9679, 0.389, 0.9717, 0.452, 0.9192, 0.4021, 0.9188, 0.4117, 0.9577, 0.452, 0.9683, 0.416, 0.8236, 0.4115, 0.825, 0.3894, 0.8776, 0.3824, 0.8785, 0.3894, 0.8776, 0.452, 0.8776, 0.452, 0.9175, 0.406, 0.9207, 0.406, 0.9207, 0.452, 0.9175, 0.452, 0.9726, 0.396, 0.9679, 0.389, 0.9717, 0.396, 0.9679, 0.452, 0.9726, 0.452, 0.99, 0.3824, 0.8785, 0.3894, 0.8776, 0.406, 0.9207, 0.3793, 0.9197, 0.4052, 0.8776, 0.3824, 0.8776, 0.3793, 0.9188, 0.4021, 0.9188, 0.3824, 0.8776, 0.3824, 0.8785, 0.3793, 0.9197, 0.3793, 0.9188, 0.4117, 0.9577, 0.3959, 0.9677, 0.452, 0.9857, 0.452, 0.9683, 0.3959, 0.9677, 0.389, 0.9717, 0.452, 0.99, 0.452, 0.9857, 0.4164, 0.8407, 0.4086, 0.826, 0.3824, 0.8776, 0.4052, 0.8776, 0.4086, 0.826, 0.416, 0.8236, 0.3824, 0.8785, 0.3824, 0.8776, 0.4021, 0.9188, 0.3793, 0.9188, 0.3959, 0.9677, 0.4117, 0.9577, 0.3793, 0.9188, 0.3793, 0.9197, 0.389, 0.9717, 0.3959, 0.9677, 0.452, 0.8292, 0.452, 0.8197, 0.4086, 0.826, 0.4164, 0.8407, 0.4086, 0.826, 0.4022, 0.7877, 0.4096, 0.7852, 0.416, 0.8236, 0.416, 0.8236, 0.4096, 0.7852, 0.452, 0.7803, 0.452, 0.8186, 0.452, 0.8197, 0.452, 0.7814, 0.4022, 0.7877, 0.4086, 0.826, 0.1145, 0.6835, 0.09247, 0.6614, 0.09247, 0.662, 0.1145, 0.6839, 0.09247, 0.6614, 0.07176, 0.6421, 0.07197, 0.6424, 0.09247, 0.662, 0.1145, 0.7218, 0.09247, 0.729, 0.09247, 0.7284, 0.1145, 0.7215, 0.1145, 0.6839, 0.09247, 0.662, 0.09247, 0.729, 0.1145, 0.7218, 0.1145, 0.7215, 0.09247, 0.7284, 0.09247, 0.6614, 0.1145, 0.6835, 0.05748, 0.662, 0.0254, 0.6624, 0.0254, 0.7286, 0.05748, 0.729, 0.09247, 0.729, 0.05748, 0.729, 0.05748, 0.7284, 0.09247, 0.7284, 0.09247, 0.662, 0.05748, 0.662, 0.05748, 0.729, 0.09247, 0.729, 0.09247, 0.7284, 0.05748, 0.7284, 0.05748, 0.6614, 0.09247, 0.6614, 0.0254, 0.6624, 0.008712, 0.6764, 0.008712, 0.7145, 0.0254, 0.7286, 0.05748, 0.7284, 0.0254, 0.728, 0.0254, 0.6618, 0.05748, 0.6614, 0.05748, 0.6614, 0.0254, 0.6618, 0.0254, 0.6624, 0.05748, 0.662, 0.05748, 0.729, 0.0254, 0.7286, 0.0254, 0.728, 0.05748, 0.7284, 0.07176, 0.6421, 0.05183, 0.6413, 0.05194, 0.6414, 0.07197, 0.6424, 0.09247, 0.662, 0.07197, 0.6424, 0.05428, 0.6542, 0.05748, 0.662, 0.05748, 0.6614, 0.05408, 0.6539, 0.07176, 0.6421, 0.09247, 0.6614, 0.05748, 0.662, 0.05428, 0.6542, 0.05408, 0.6539, 0.05748, 0.6614, 0.05428, 0.6542, 0.04203, 0.648, 0.04191, 0.6478, 0.05408, 0.6539, 0.07197, 0.6424, 0.05194, 0.6414, 0.04203, 0.648, 0.05428, 0.6542, 0.05408, 0.6539, 0.04191, 0.6478, 0.05183, 0.6413, 0.07176, 0.6421, 0.008712, 0.7141, 0.008712, 0.7145, 0.008712, 0.6764, 0.008712, 0.676, 0.0254, 0.728, 0.008712, 0.7141, 0.008712, 0.676, 0.0254, 0.6618, 0.0254, 0.6618, 0.008712, 0.676, 0.008712, 0.6764, 0.0254, 0.6624, 0.0254, 0.7286, 0.008712, 0.7145, 0.008712, 0.7141, 0.0254, 0.728, 0.05183, 0.6413, 0.04203, 0.648, 0.05194, 0.6414, 0.05183, 0.6413, 0.04191, 0.6478, 0.04203, 0.648, 0.1534, 0.4336, 0.1149, 0.3387, 0.1149, 0.3387, 0.1534, 0.4336, 0.8411, 0.4363, 0.7779, 0.4363, 0.7779, 0.3079, 0.8216, 0.3091, 0.4529, 0.7416, 0.415, 0.7464, 0.4124, 0.6958, 0.4529, 0.698, 0.4124, 0.6958, 0.415, 0.7464, 0.3856, 0.7468, 0.3718, 0.687, 0.6709, 0.6853, 0.6723, 0.6853, 0.7524, 0.6915, 0.7524, 0.6915, 0.8172, 0.5639, 0.8442, 0.5045, 0.8769, 0.4877, 0.8557, 0.5638, 0.8241, 0.5662, 0.8172, 0.5639, 0.8557, 0.5638, 0.8599, 0.5667, 0.8819, 0.4355, 0.8748, 0.4355, 0.8701, 0.3046, 0.8701, 0.3046, 0.4215, 0.5355, 0.3821, 0.5318, 0.3636, 0.4958, 0.4309, 0.4958, 0.409, 0.6393, 0.3724, 0.6393, 0.3821, 0.5318, 0.4215, 0.5355, 0.8748, 0.4355, 0.8411, 0.4363, 0.8216, 0.3091, 0.8701, 0.3046, 0.4529, 0.6395, 0.409, 0.6393, 0.4215, 0.5355, 0.4529, 0.5344, 0.4529, 0.698, 0.4124, 0.6958, 0.409, 0.6393, 0.4529, 0.6395, 0.8769, 0.4877, 0.8442, 0.5045, 0.8411, 0.4363, 0.8748, 0.4355, 0.4124, 0.6958, 0.3718, 0.687, 0.3724, 0.6393, 0.409, 0.6393, 0.8827, 0.4937, 0.8769, 0.4877, 0.8748, 0.4355, 0.8819, 0.4355, 0.1405, 0.4683, 0.1405, 0.4946, 0.1405, 0.4946, 0.1405, 0.4683, 0.6736, 0.7302, 0.6726, 0.7293, 0.7524, 0.7125, 0.7524, 0.7131, 0.6726, 0.7293, 0.6709, 0.6853, 0.7524, 0.6915, 0.7524, 0.7125, 0.6723, 0.6853, 0.6736, 0.7302, 0.7524, 0.7131, 0.7524, 0.6915, 0.5813, 0.6955, 0.5663, 0.7435, 0.6541, 0.7268, 0.6529, 0.6901, 0.5635, 0.7416, 0.5775, 0.6916, 0.6517, 0.6901, 0.6532, 0.7261, 0.5663, 0.7435, 0.5635, 0.7416, 0.6532, 0.7261, 0.6541, 0.7268, 0.5775, 0.6916, 0.5813, 0.6955, 0.6529, 0.6901, 0.6517, 0.6901, 0.6529, 0.6901, 0.6541, 0.7268, 0.6736, 0.7302, 0.6723, 0.6853, 0.6532, 0.7261, 0.6517, 0.6901, 0.6709, 0.6853, 0.6726, 0.7293, 0.6541, 0.7268, 0.6532, 0.7261, 0.6726, 0.7293, 0.6736, 0.7302, 0.6517, 0.6901, 0.6529, 0.6901, 0.6723, 0.6853, 0.6709, 0.6853, 0.8701, 0.3046, 0.8701, 0.3046, 0.8867, 0.2607, 0.8867, 0.2607, 0.4529, 0.5344, 0.4215, 0.5355, 0.4309, 0.4958, 0.4529, 0.4958, 0.8216, 0.3091, 0.7779, 0.3079, 0.8124, 0.2607, 0.8701, 0.3046, 0.8216, 0.3091, 0.8124, 0.2607, 0.8867, 0.2607, 0.1589, 0.2115, 0.1764, 0.3067, 0.1425, 0.2888, 0.1425, 0.2555, 0.11, 0.2687, 0.11, 0.2155, 0.1589, 0.2115, 0.11, 0.2155, 0.11, 0.09118, 0.7779, 0.4363, 0.8411, 0.4363, 0.8442, 0.5045, 0.1673, 0.5087, 0.1534, 0.4336, 0.1534, 0.4336, 0.1673, 0.5087, 0.11, 0.2687, 0.1425, 0.2888, 0.1764, 0.3067, 0.11, 0.2989, 0.1673, 0.5087, 0.1534, 0.4336, 0.2032, 0.4295, 0.2032, 0.4295, 0.1534, 0.4336, 0.1149, 0.3387, 0.1149, 0.4788, 0.1405, 0.4683, 0.1405, 0.4946, 0.1149, 0.4788, 0.1405, 0.4683, 0.1405, 0.4683, 0.1149, 0.4788, 0.2032, 0.4295, 0.1673, 0.5087, 0.1673, 0.5087, 0.2032, 0.4295, 0.1405, 0.4946, 0.1149, 0.4788, 0.1149, 0.4788, 0.1405, 0.4946, 0.1149, 0.3387, 0.2032, 0.4295, 0.2032, 0.4295, 0.1149, 0.3387, 0.07625, 0.4336, 0.07625, 0.4336, 0.1149, 0.3387, 0.1149, 0.3387, 0.7146, 0.4363, 0.7341, 0.3091, 0.7779, 0.3079, 0.7779, 0.4363, 0.4529, 0.7416, 0.4529, 0.698, 0.4934, 0.6958, 0.4908, 0.7464, 0.4934, 0.6958, 0.5339, 0.687, 0.5202, 0.7468, 0.4908, 0.7464, 0.2342, 0.6831, 0.1388, 0.6904, 0.1388, 0.6904, 0.2326, 0.6831, 0.7385, 0.5639, 0.7001, 0.5638, 0.6788, 0.4877, 0.7116, 0.5045, 0.7317, 0.5662, 0.6959, 0.5667, 0.7001, 0.5638, 0.7385, 0.5639, 0.6739, 0.4355, 0.6857, 0.3046, 0.6857, 0.3046, 0.681, 0.4355, 0.4843, 0.5355, 0.4748, 0.4958, 0.5421, 0.4958, 0.5236, 0.5318, 0.4967, 0.6393, 0.4843, 0.5355, 0.5236, 0.5318, 0.5333, 0.6393, 0.681, 0.4355, 0.6857, 0.3046, 0.7341, 0.3091, 0.7146, 0.4363, 0.4529, 0.6395, 0.4529, 0.5344, 0.4843, 0.5355, 0.4967, 0.6393, 0.4529, 0.698, 0.4529, 0.6395, 0.4967, 0.6393, 0.4934, 0.6958, 0.6788, 0.4877, 0.681, 0.4355, 0.7146, 0.4363, 0.7116, 0.5045, 0.4934, 0.6958, 0.4967, 0.6393, 0.5333, 0.6393, 0.5339, 0.687, 0.6731, 0.4937, 0.6739, 0.4355, 0.681, 0.4355, 0.6788, 0.4877, 0.08924, 0.4683, 0.08924, 0.4683, 0.08924, 0.4946, 0.08924, 0.4946, 0.2311, 0.7357, 0.1388, 0.7156, 0.1388, 0.715, 0.2322, 0.7346, 0.2322, 0.7346, 0.1388, 0.715, 0.1388, 0.6904, 0.2342, 0.6831, 0.2326, 0.6831, 0.1388, 0.6904, 0.1388, 0.7156, 0.2311, 0.7357, 0.3391, 0.695, 0.2553, 0.6887, 0.2539, 0.7317, 0.3567, 0.7512, 0.3599, 0.749, 0.255, 0.7308, 0.2567, 0.6887, 0.3435, 0.6905, 0.3567, 0.7512, 0.2539, 0.7317, 0.255, 0.7308, 0.3599, 0.749, 0.3435, 0.6905, 0.2567, 0.6887, 0.2553, 0.6887, 0.3391, 0.695, 0.2553, 0.6887, 0.2326, 0.6831, 0.2311, 0.7357, 0.2539, 0.7317, 0.255, 0.7308, 0.2322, 0.7346, 0.2342, 0.6831, 0.2567, 0.6887, 0.2539, 0.7317, 0.2311, 0.7357, 0.2322, 0.7346, 0.255, 0.7308, 0.2567, 0.6887, 0.2342, 0.6831, 0.2326, 0.6831, 0.2553, 0.6887, 0.6857, 0.3046, 0.6691, 0.2607, 0.6691, 0.2607, 0.6857, 0.3046, 0.4529, 0.5344, 0.4529, 0.4958, 0.4748, 0.4958, 0.4843, 0.5355, 0.7341, 0.3091, 0.7434, 0.2607, 0.7779, 0.3079, 0.6857, 0.3046, 0.6691, 0.2607, 0.7434, 0.2607, 0.7341, 0.3091, 0.0611, 0.2115, 0.11, 0.2155, 0.11, 0.2687, 0.07756, 0.2555, 0.07756, 0.2888, 0.0436, 0.3067, 0.0611, 0.2115, 0.11, 0.09118, 0.11, 0.2155, 0.7779, 0.4363, 0.7116, 0.5045, 0.7146, 0.4363, 0.06244, 0.5087, 0.06244, 0.5087, 0.07625, 0.4336, 0.07625, 0.4336, 0.11, 0.2687, 0.11, 0.2989, 0.0436, 0.3067, 0.07756, 0.2888, 0.06244, 0.5087, 0.02654, 0.4295, 0.07625, 0.4336, 0.02654, 0.4295, 0.1149, 0.3387, 0.07625, 0.4336, 0.1149, 0.4788, 0.08924, 0.4946, 0.08924, 0.4683, 0.1149, 0.4788, 0.1149, 0.4788, 0.08924, 0.4683, 0.08924, 0.4683, 0.02654, 0.4295, 0.02654, 0.4295, 0.06244, 0.5087, 0.06244, 0.5087, 0.08924, 0.4946, 0.08924, 0.4946, 0.1149, 0.4788, 0.1149, 0.4788, 0.1149, 0.3387, 0.1149, 0.3387, 0.02654, 0.4295, 0.02654, 0.4295, 0.1361, 0.02204, 0.1065, 0.06245, 0.1065, 0.02204, 0.07701, 0.02204, 0.1065, 0.02204, 0.1065, 0.06245, 0.7779, 0.3079, 0.7434, 0.2607, 0.7434, 0.2602, 0.7779, 0.3074, 0.8124, 0.2607, 0.7779, 0.3079, 0.7779, 0.3074, 0.8124, 0.2602, 0.4566, 0.446, 0.4753, 0.446, 0.4593, 0.4144, 0.4566, 0.4144, 0.5215, 0.446, 0.5215, 0.446, 0.5261, 0.4195, 0.5261, 0.4195, 0.4566, 0.4144, 0.4593, 0.4144, 0.4591, 0.4144, 0.4566, 0.4144, 0.483, 0.2935, 0.5329, 0.2935, 0.5355, 0.1773, 0.5061, 0.1773, 0.4753, 0.446, 0.5215, 0.446, 0.5261, 0.4195, 0.4593, 0.4144, 0.4807, 0.446, 0.4566, 0.446, 0.4566, 0.4144, 0.4591, 0.4144, 0.5215, 0.446, 0.4807, 0.446, 0.4591, 0.4144, 0.5261, 0.4195, 0.5242, 0.2893, 0.4917, 0.2893, 0.5049, 0.1773, 0.5366, 0.1773, 0.5329, 0.2935, 0.5242, 0.2893, 0.5366, 0.1773, 0.5355, 0.1773, 0.4917, 0.2893, 0.483, 0.2935, 0.5061, 0.1773, 0.5049, 0.1773, 0.4591, 0.4144, 0.4593, 0.4144, 0.4825, 0.31, 0.4845, 0.3208, 0.5261, 0.4195, 0.5261, 0.4195, 0.5259, 0.3208, 0.528, 0.31, 0.5261, 0.4195, 0.4591, 0.4144, 0.4845, 0.3208, 0.5259, 0.3208, 0.4593, 0.4144, 0.5261, 0.4195, 0.528, 0.31, 0.4825, 0.31, 0.4845, 0.3208, 0.4825, 0.31, 0.483, 0.2935, 0.4917, 0.2893, 0.528, 0.31, 0.5259, 0.3208, 0.5242, 0.2893, 0.5329, 0.2935, 0.5259, 0.3208, 0.4845, 0.3208, 0.4917, 0.2893, 0.5242, 0.2893, 0.4825, 0.31, 0.528, 0.31, 0.5329, 0.2935, 0.483, 0.2935, 0.4566, 0.446, 0.4566, 0.4144, 0.454, 0.4144, 0.438, 0.446, 0.3918, 0.446, 0.3872, 0.4195, 0.3872, 0.4195, 0.3918, 0.446, 0.4566, 0.4144, 0.4566, 0.4144, 0.4542, 0.4144, 0.454, 0.4144, 0.4303, 0.2935, 0.4072, 0.1773, 0.3778, 0.1773, 0.3804, 0.2935, 0.438, 0.446, 0.454, 0.4144, 0.3872, 0.4195, 0.3918, 0.446, 0.4326, 0.446, 0.4542, 0.4144, 0.4566, 0.4144, 0.4566, 0.446, 0.3918, 0.446, 0.3872, 0.4195, 0.4542, 0.4144, 0.4326, 0.446, 0.3891, 0.2893, 0.3767, 0.1773, 0.4084, 0.1773, 0.4216, 0.2893, 0.3804, 0.2935, 0.3778, 0.1773, 0.3767, 0.1773, 0.3891, 0.2893, 0.4216, 0.2893, 0.4084, 0.1773, 0.4072, 0.1773, 0.4303, 0.2935, 0.4542, 0.4144, 0.4288, 0.3208, 0.4308, 0.31, 0.454, 0.4144, 0.3872, 0.4195, 0.3853, 0.31, 0.3874, 0.3208, 0.3872, 0.4195, 0.3872, 0.4195, 0.3874, 0.3208, 0.4288, 0.3208, 0.4542, 0.4144, 0.454, 0.4144, 0.4308, 0.31, 0.3853, 0.31, 0.3872, 0.4195, 0.4288, 0.3208, 0.4216, 0.2893, 0.4303, 0.2935, 0.4308, 0.31, 0.3853, 0.31, 0.3804, 0.2935, 0.3891, 0.2893, 0.3874, 0.3208, 0.3874, 0.3208, 0.3891, 0.2893, 0.4216, 0.2893, 0.4288, 0.3208, 0.4308, 0.31, 0.4303, 0.2935, 0.3804, 0.2935, 0.3853, 0.31])
me_cube_009.materials.append(mat_body)
me_cube_009.use_remesh_preserve_volume = False
me_cube_009.use_remesh_preserve_attributes = False
me_cube_009.use_mirror_x = True
me_cube_009.update()
arm_metarig = bpy.data.armatures.new('metarig')  # bones are not reproduced

# ---- objects
ob_hair = bpy.data.objects.new('Hair', me_cube_001)
ob_metarig = bpy.data.objects.new('metarig', arm_metarig)
ob_body = bpy.data.objects.new('Body', me_cube_009)

# ---- transforms, parenting, visibility, modifiers, constraints
ob_hair.parent = ob_metarig
ob_hair.matrix_parent_inverse = Matrix(((0.1682, -0.0, 0.0, -0.0), (-0.0, 0.1682, -0.0, 0.0), (0.0, -0.0, 0.1682, -0.0), (-0.0, 0.0, -0.0, 1.0)))
ob_hair.location = (-0.01556, -0.006203, -0.04586)
ob_hair.lock_rotations_4d = False
ob_hair.empty_display_type = 'ARROWS'
ob_hair.lineart.crease_threshold = 0.0
ob_hair.use_mesh_mirror_x = True
_vg = ob_hair.vertex_groups.new(name='DEF-shoulder.L')
_vg = ob_hair.vertex_groups.new(name='DEF-upper_arm.L')
_vg = ob_hair.vertex_groups.new(name='DEF-upper_arm.L.001')
_vg = ob_hair.vertex_groups.new(name='DEF-forearm.L')
_vg = ob_hair.vertex_groups.new(name='DEF-forearm.L.001')
_vg = ob_hair.vertex_groups.new(name='DEF-hand.L')
_vg = ob_hair.vertex_groups.new(name='DEF-shoulder.R')
_vg = ob_hair.vertex_groups.new(name='DEF-upper_arm.R')
_vg = ob_hair.vertex_groups.new(name='DEF-upper_arm.R.001')
_vg = ob_hair.vertex_groups.new(name='DEF-forearm.R')
_vg = ob_hair.vertex_groups.new(name='DEF-forearm.R.001')
_vg = ob_hair.vertex_groups.new(name='DEF-hand.R')
_vg = ob_hair.vertex_groups.new(name='DEF-pelvis.L')
_vg = ob_hair.vertex_groups.new(name='DEF-pelvis.R')
_vg = ob_hair.vertex_groups.new(name='DEF-thigh.L')
_vg = ob_hair.vertex_groups.new(name='DEF-thigh.L.001')
_vg = ob_hair.vertex_groups.new(name='DEF-shin.L')
_vg = ob_hair.vertex_groups.new(name='DEF-shin.L.001')
_vg = ob_hair.vertex_groups.new(name='DEF-foot.L')
_vg = ob_hair.vertex_groups.new(name='DEF-toe.L')
_vg = ob_hair.vertex_groups.new(name='DEF-thigh.R')
_vg = ob_hair.vertex_groups.new(name='DEF-thigh.R.001')
_vg = ob_hair.vertex_groups.new(name='DEF-shin.R')
_vg = ob_hair.vertex_groups.new(name='DEF-shin.R.001')
_vg = ob_hair.vertex_groups.new(name='DEF-foot.R')
_vg = ob_hair.vertex_groups.new(name='DEF-toe.R')
_vg = ob_hair.vertex_groups.new(name='DEF-spine')
_vg = ob_hair.vertex_groups.new(name='DEF-spine.001')
_vg = ob_hair.vertex_groups.new(name='DEF-spine.002')
_vg = ob_hair.vertex_groups.new(name='DEF-spine.003')
_vg = ob_hair.vertex_groups.new(name='DEF-spine.004')
_vg = ob_hair.vertex_groups.new(name='DEF-spine.005')
for _i, _w in zip([1, 3, 4, 7, 8, 10, 13, 15, 16, 17, 19, 32, 34, 35, 36, 39, 40, 43, 44, 47, 49, 52, 54, 55, 56, 59], [0.3626, 0.1195, 0.04631, 0.5039, 0.06724, 0.02899, 0.5023, 0.1562, 0.06001, 0.5661, 0.02858, 0.3626, 0.1195, 0.04631, 0.5296, 0.0743, 0.1735, 0.5039, 0.5751, 0.06724, 0.02899, 0.5023, 0.1562, 0.06001, 0.5661, 0.02858]): _vg.add([_i], _w, 'REPLACE')
_vg = ob_hair.vertex_groups.new(name='DEF-spine.006')
for _i, _w in zip([0, 1, 2, 3, 4, 5, 6, 7, 8, 9, 10, 11, 12, 13, 14, 15, 16, 17, 18, 19, 20, 21, 22, 23, 24, 25, 26, 27, 28, 29, 30, 31, 32, 33, 34, 35, 36, 37, 38, 39, 40, 41, 42, 43, 44, 45, 46, 47, 48, 49, 50, 51, 52, 53, 54, 55, 56, 57, 58, 59, 60, 61, 62, 63, 64, 65, 66, 67, 68, 69, 70, 71, 72, 73, 74, 75], [0.98, 0.6374, 0.9978, 0.8805, 0.9537, 0.9885, 0.9962, 0.4961, 0.9328, 0.9817, 0.971, 0.9892, 0.9799, 0.4977, 0.9989, 0.8438, 0.94, 0.4339, 0.9948, 0.9714, 0.9855, 0.997, 0.9978, 0.984, 0.9841, 0.9989, 0.99, 0.9956, 0.9916, 0.9987, 0.9977, 0.98, 0.6374, 0.9978, 0.8805, 0.9537, 0.4704, 0.9991, 0.9805, 0.9257, 0.8265, 0.9885, 0.9962, 0.4961, 0.4249, 0.9909, 0.9995, 0.9328, 0.9817, 0.971, 0.9892, 0.9799, 0.4977, 0.9989, 0.8438, 0.94, 0.4339, 0.9948, 0.9992, 0.9714, 0.9855, 0.997, 0.9978, 0.984, 0.9841, 0.9989, 0.9992, 0.9995, 0.99, 0.9956, 0.9921, 0.9833, 0.9992, 0.9916, 0.9987, 0.9977]): _vg.add([_i], _w, 'REPLACE')
_vg = ob_hair.vertex_groups.new(name='spine')
_vg = ob_hair.vertex_groups.new(name='spine.001')
_vg = ob_hair.vertex_groups.new(name='spine.002')
_vg = ob_hair.vertex_groups.new(name='spine.003')
_vg = ob_hair.vertex_groups.new(name='spine.004')
_vg = ob_hair.vertex_groups.new(name='spine.005')
for _i, _w in zip([1, 7, 13, 17, 36, 44, 52, 56], [0.05342, 0.09262, 0.05922, 0.1521, 0.02568, 0.07043, 0.001893, 0.0225]): _vg.add([_i], _w, 'REPLACE')
_vg = ob_hair.vertex_groups.new(name='spine.006')
for _i, _w in zip([0, 1, 2, 3, 4, 5, 6, 7, 8, 9, 10, 11, 12, 13, 14, 15, 16, 17, 18, 19, 20, 21, 22, 23, 24, 25, 26, 27, 28, 29, 30, 31, 32, 33, 34, 35, 36, 37, 38, 39, 40, 41, 42, 43, 44, 45, 46, 47, 48, 49, 50, 51, 52, 53, 54, 55, 56, 57, 58, 59, 60, 61, 62, 63, 64, 65, 66, 67, 68, 69, 70, 71, 72, 73, 74, 75], [0.9981, 0.9466, 0.9998, 0.9847, 0.9949, 0.9989, 0.9996, 0.9074, 0.9914, 0.9977, 0.9966, 0.9987, 0.9984, 0.9408, 0.9999, 0.9838, 0.9947, 0.8479, 0.9995, 0.9964, 0.9983, 0.9997, 0.9998, 0.9988, 0.9986, 0.9999, 0.9991, 0.9996, 0.9995, 0.9999, 0.9998, 0.9988, 0.9817, 0.9999, 0.9934, 0.9973, 0.9622, 0.9999, 0.9988, 0.9954, 0.9877, 0.9993, 0.9998, 0.9759, 0.9296, 0.9994, 1.0, 0.9963, 0.9989, 0.9983, 0.9994, 0.9988, 0.9741, 0.9999, 0.9908, 0.9964, 0.9637, 0.9997, 0.9999, 0.9984, 0.9992, 0.9998, 0.9999, 0.999, 0.9991, 1.0, 1.0, 1.0, 0.9994, 0.9997, 0.9997, 0.999, 1.0, 0.9996, 0.9999, 0.9999]): _vg.add([_i], _w, 'REPLACE')
_vg = ob_hair.vertex_groups.new(name='shoulder.L')
_vg = ob_hair.vertex_groups.new(name='upper_arm.L')
_vg = ob_hair.vertex_groups.new(name='forearm.L')
_vg = ob_hair.vertex_groups.new(name='hand.L')
_vg = ob_hair.vertex_groups.new(name='shoulder.R')
_vg = ob_hair.vertex_groups.new(name='upper_arm.R')
_vg = ob_hair.vertex_groups.new(name='forearm.R')
_vg = ob_hair.vertex_groups.new(name='hand.R')
_vg = ob_hair.vertex_groups.new(name='pelvis.L')
_vg = ob_hair.vertex_groups.new(name='pelvis.R')
_vg = ob_hair.vertex_groups.new(name='thigh.L')
_vg = ob_hair.vertex_groups.new(name='shin.L')
_vg = ob_hair.vertex_groups.new(name='foot.L')
_vg = ob_hair.vertex_groups.new(name='toe.L')
_vg = ob_hair.vertex_groups.new(name='heel.L')
_vg = ob_hair.vertex_groups.new(name='thigh.R')
_vg = ob_hair.vertex_groups.new(name='shin.R')
_vg = ob_hair.vertex_groups.new(name='foot.R')
_vg = ob_hair.vertex_groups.new(name='toe.R')
_vg = ob_hair.vertex_groups.new(name='heel.02.R')
_vg = ob_hair.vertex_groups.new(name='heel.R')
_m = ob_hair.modifiers.new('Solidify', 'SOLIDIFY')
_m.thickness = -0.05
_m.nonmanifold_thickness_mode = 'FIXED'
_m.nonmanifold_merge_threshold = 0.0003
_m = ob_hair.modifiers.new('Armature', 'ARMATURE')
_m.object = ob_metarig
ob_metarig.location = (0.0, 0.0, 0.0)
ob_metarig.scale = (5.947, 5.947, 5.947)
ob_metarig.show_in_front = True
ob_metarig.lineart.crease_threshold = 0.0
ob_body.parent = ob_metarig
ob_body.matrix_parent_inverse = Matrix(((0.1682, -0.0, 0.0, -0.0), (-0.0, 0.1682, -0.0, 0.0), (0.0, -0.0, 0.1682, -0.0), (-0.0, 0.0, -0.0, 1.0)))
ob_body.location = (-2.597e-07, -0.1749, 7.387)
ob_body.lock_rotations_4d = False
ob_body.empty_display_type = 'ARROWS'
ob_body.lineart.crease_threshold = 0.0
ob_body.use_mesh_mirror_x = True
_vg = ob_body.vertex_groups.new(name='DEF-shoulder.L')
for _i, _w in zip([33, 35, 42, 43, 44, 45, 48, 49, 121, 131, 132, 139, 141, 142, 208, 209, 210, 211, 212, 213, 214, 215, 220, 221, 222, 240, 243, 244, 245, 248, 250, 279, 280, 282, 286, 289, 290, 293, 294, 295, 296, 297, 300], [0.05228, 0.05689, 0.1561, 0.113, 0.0005513, 0.01134, 0.8154, 0.5123, 0.03068, 0.008134, 0.1031, 0.05467, 0.05251, 0.4672, 0.8154, 0.5123, 0.7192, 0.06598, 0.8429, 0.1099, 0.07088, 0.6893, 0.1818, 0.04816, 0.1528, 0.5733, 0.7192, 0.8154, 0.5733, 0.05467, 0.0727, 0.0525, 0.4672, 0.4601, 0.04994, 0.2908, 0.4646, 0.0727, 0.05467, 0.2908, 0.04994, 0.4646, 0.07088]): _vg.add([_i], _w, 'REPLACE')
_vg = ob_body.vertex_groups.new(name='DEF-upper_arm.L')
for _i, _w in zip([43, 49, 209, 210, 211, 212, 213, 214, 215, 220, 221, 223, 240, 243, 245, 300], [0.03809, 0.1801, 0.1801, 0.02702, 0.1826, 0.09347, 0.8281, 0.6903, 0.07691, 0.02903, 0.1548, 0.06238, 0.01181, 0.02702, 0.01181, 0.6903]): _vg.add([_i], _w, 'REPLACE')
_vg = ob_body.vertex_groups.new(name='DEF-upper_arm.L.001')
for _i, _w in zip([54, 214, 215, 228, 229, 230, 231, 232, 233, 234, 235, 300], [1.0, 0.06239, 0.06726, 0.905, 0.8685, 0.8951, 0.9048, 0.1494, 0.1051, 0.07097, 0.1416, 0.06239]): _vg.add([_i], _w, 'REPLACE')
_vg = ob_body.vertex_groups.new(name='DEF-forearm.L')
for _i, _w in zip([228, 229, 230, 231, 232, 233, 234, 235], [0.06978, 0.09701, 0.07848, 0.07069, 0.8167, 0.8658, 0.9073, 0.8302]): _vg.add([_i], _w, 'REPLACE')
_vg = ob_body.vertex_groups.new(name='DEF-forearm.L.001')
for _i, _w in zip([50, 51, 52, 53, 55, 56, 57, 58, 59, 60, 61, 62, 67, 68, 69, 70, 71, 72, 73, 74, 224, 225, 226, 227, 232, 235], [0.9397, 0.9414, 0.9368, 0.9435, 0.2731, 0.2469, 0.2418, 0.2845, 0.08281, 0.04833, 0.04781, 0.1028, 0.149, 0.1433, 0.1213, 0.1258, 0.1251, 0.1227, 0.1305, 0.1318, 0.9397, 0.9414, 0.9368, 0.9435, 0.02877, 0.02959]): _vg.add([_i], _w, 'REPLACE')
_vg = ob_body.vertex_groups.new(name='DEF-hand.L')
for _i, _w in zip([50, 51, 52, 53, 55, 56, 57, 58, 59, 60, 61, 62, 63, 64, 65, 66, 67, 68, 69, 70, 71, 72, 73, 74, 75, 76, 77, 78, 224, 225, 226, 227], [0.04871, 0.03688, 0.04538, 0.04457, 0.7303, 0.7492, 0.7545, 0.7127, 0.9164, 0.9509, 0.9515, 0.8963, 0.9755, 0.9874, 0.9873, 0.9748, 0.8497, 0.8554, 0.8779, 0.8733, 0.874, 0.8765, 0.8685, 0.8672, 0.9915, 0.9942, 0.9948, 0.9908, 0.04871, 0.03688, 0.04538, 0.04457]): _vg.add([_i], _w, 'REPLACE')
_vg = ob_body.vertex_groups.new(name='DEF-shoulder.R')
for _i, _w in zip([48, 112, 114, 121, 129, 130, 131, 132, 135, 136, 139, 140, 141, 142, 208, 210, 240, 243, 244, 245, 248, 249, 250, 251, 252, 253, 254, 255, 260, 261, 262, 279, 280, 282, 286, 289, 290, 293, 294, 295, 296, 297], [0.05467, 0.05227, 0.05689, 0.03067, 0.1561, 0.113, 0.008129, 0.1031, 0.0005489, 0.01134, 0.8154, 0.5123, 0.0525, 0.4672, 0.05467, 0.0727, 0.2908, 0.0727, 0.05467, 0.2908, 0.8154, 0.5123, 0.7192, 0.06598, 0.8429, 0.1099, 0.07088, 0.6893, 0.1818, 0.04816, 0.1528, 0.0525, 0.4672, 0.4601, 0.04994, 0.5733, 0.4646, 0.7192, 0.8154, 0.5733, 0.04994, 0.4646]): _vg.add([_i], _w, 'REPLACE')
_vg = ob_body.vertex_groups.new(name='DEF-upper_arm.R')
for _i, _w in zip([130, 140, 249, 250, 251, 252, 253, 254, 255, 260, 261, 263, 289, 293, 295], [0.03807, 0.18, 0.1801, 0.02702, 0.1826, 0.09347, 0.8281, 0.6903, 0.07691, 0.02903, 0.1548, 0.06238, 0.01181, 0.02702, 0.01181]): _vg.add([_i], _w, 'REPLACE')
_vg = ob_body.vertex_groups.new(name='DEF-upper_arm.R.001')
for _i, _w in zip([147, 254, 255, 268, 269, 270, 271, 272, 273, 274, 275], [1.0, 0.06239, 0.06726, 0.905, 0.8685, 0.8951, 0.9048, 0.1494, 0.1051, 0.07097, 0.1416]): _vg.add([_i], _w, 'REPLACE')
_vg = ob_body.vertex_groups.new(name='DEF-forearm.R')
for _i, _w in zip([268, 269, 270, 271, 272, 273, 274, 275], [0.06978, 0.09701, 0.07848, 0.07069, 0.8167, 0.8658, 0.9073, 0.8302]): _vg.add([_i], _w, 'REPLACE')
_vg = ob_body.vertex_groups.new(name='DEF-forearm.R.001')
for _i, _w in zip([143, 144, 145, 146, 148, 149, 150, 151, 152, 153, 154, 155, 160, 161, 162, 163, 164, 165, 166, 167, 264, 265, 266, 267, 272, 275], [0.9397, 0.9414, 0.9368, 0.9435, 0.2731, 0.2469, 0.2418, 0.2845, 0.08281, 0.04833, 0.04781, 0.1028, 0.149, 0.1433, 0.1213, 0.1258, 0.1251, 0.1227, 0.1305, 0.1318, 0.9397, 0.9414, 0.9368, 0.9435, 0.02877, 0.02959]): _vg.add([_i], _w, 'REPLACE')
_vg = ob_body.vertex_groups.new(name='DEF-hand.R')
for _i, _w in zip([143, 144, 145, 146, 148, 149, 150, 151, 152, 153, 154, 155, 156, 157, 158, 159, 160, 161, 162, 163, 164, 165, 166, 167, 168, 169, 170, 171, 264, 265, 266, 267], [0.04871, 0.03688, 0.04538, 0.04457, 0.7303, 0.7492, 0.7545, 0.7127, 0.9164, 0.9509, 0.9515, 0.8963, 0.9755, 0.9874, 0.9873, 0.9748, 0.8497, 0.8554, 0.8779, 0.8733, 0.874, 0.8765, 0.8685, 0.8672, 0.9915, 0.9942, 0.9948, 0.9908, 0.04871, 0.03688, 0.04538, 0.04457]): _vg.add([_i], _w, 'REPLACE')
_vg = ob_body.vertex_groups.new(name='DEF-pelvis.L')
for _i, _w in zip([79, 80, 81, 82, 83, 84, 85, 86, 91, 92, 173, 174, 178, 179, 180, 181, 217, 218, 219, 236, 237, 238, 239, 276, 283, 287, 301, 305, 306, 307, 308, 309, 310, 311, 312, 317, 318, 326, 327, 331, 332, 333, 334], [0.0124, 0.8307, 0.8008, 0.05496, 0.07742, 0.7782, 0.8834, 0.07324, 0.01012, 0.03061, 0.07925, 0.4606, 0.0433, 0.1514, 0.4697, 0.08071, 0.08945, 0.1371, 0.03264, 0.8307, 0.8008, 0.05496, 0.0124, 0.07925, 0.00677, 0.4606, 0.0124, 0.0124, 0.8307, 0.8008, 0.05496, 0.07742, 0.7782, 0.8834, 0.07324, 0.01012, 0.03061, 0.07925, 0.4606, 0.0433, 0.1514, 0.4697, 0.08071]): _vg.add([_i], _w, 'REPLACE')
_vg = ob_body.vertex_groups.new(name='DEF-pelvis.R')
for _i, _w in zip([80, 83, 84, 172, 173, 174, 176, 177, 178, 179, 180, 181, 182, 183, 188, 189, 236, 257, 258, 259, 276, 277, 278, 283, 287, 288, 304, 306, 309, 310, 325, 326, 327, 329, 330, 331, 332, 333, 334, 335, 336, 341, 342], [0.07925, 0.0433, 0.1514, 0.0124, 0.8307, 0.4606, 0.8008, 0.05496, 0.07742, 0.7782, 0.4697, 0.08071, 0.8834, 0.07324, 0.01012, 0.03061, 0.07925, 0.08945, 0.1371, 0.03264, 0.8307, 0.8008, 0.05496, 0.00677, 0.4606, 0.0124, 0.0124, 0.07925, 0.0433, 0.1514, 0.0124, 0.8307, 0.4606, 0.8008, 0.05496, 0.07742, 0.7782, 0.4697, 0.08071, 0.8834, 0.07324, 0.01012, 0.03061]): _vg.add([_i], _w, 'REPLACE')
_vg = ob_body.vertex_groups.new(name='DEF-thigh.L')
for _i, _w in zip([79, 81, 82, 83, 85, 86, 172, 175, 178, 181, 216, 218, 219, 237, 238, 239, 284, 288, 301, 302, 303, 304, 305, 307, 308, 309, 311, 312, 325, 328, 331, 334], [0.5584, 0.04083, 0.719, 0.5719, 0.04945, 0.8187, 0.08361, 0.22, 0.1791, 0.3536, 0.1074, 0.0476, 0.146, 0.04083, 0.719, 0.5584, 0.05596, 0.08361, 0.5584, 0.05596, 0.22, 0.08361, 0.5584, 0.04083, 0.719, 0.5719, 0.04945, 0.8187, 0.08361, 0.22, 0.1791, 0.3536]): _vg.add([_i], _w, 'REPLACE')
_vg = ob_body.vertex_groups.new(name='DEF-thigh.L.001')
for _i, _w in zip([83, 85, 86, 91, 92, 93, 94, 95, 96, 97, 98, 181, 309, 311, 312, 317, 318, 319, 320, 321, 322, 323, 324, 334], [0.05091, 0.03022, 0.05149, 0.792, 0.7699, 0.92, 0.9439, 0.1705, 0.06299, 0.22, 0.0374, 0.03153, 0.05091, 0.03022, 0.05149, 0.792, 0.7699, 0.92, 0.9439, 0.1705, 0.06299, 0.22, 0.0374, 0.03153]): _vg.add([_i], _w, 'REPLACE')
_vg = ob_body.vertex_groups.new(name='DEF-shin.L')
for _i, _w in zip([91, 92, 93, 94, 95, 96, 97, 98, 317, 318, 319, 320, 321, 322, 323, 324], [0.1649, 0.1709, 0.05107, 0.03851, 0.7727, 0.9238, 0.7224, 0.9523, 0.1649, 0.1709, 0.05107, 0.03851, 0.7727, 0.9238, 0.7224, 0.9523]): _vg.add([_i], _w, 'REPLACE')
_vg = ob_body.vertex_groups.new(name='DEF-shin.L.001')
for _i, _w in zip([0, 1, 2, 3, 4, 5, 6, 7, 87, 88, 89, 90, 95, 97, 99, 100, 101, 102, 313, 314, 315, 316, 321, 323], [0.08279, 0.9562, 0.08531, 0.8839, 0.04058, 0.4825, 0.05611, 0.4652, 0.08279, 0.9562, 0.08531, 0.8839, 0.05446, 0.04318, 0.04058, 0.4825, 0.05611, 0.4652, 0.08279, 0.9562, 0.08531, 0.8839, 0.05446, 0.04318]): _vg.add([_i], _w, 'REPLACE')
_vg = ob_body.vertex_groups.new(name='DEF-foot.L')
for _i, _w in zip([0, 1, 2, 3, 4, 5, 6, 7, 8, 9, 10, 11, 12, 13, 14, 15, 87, 88, 89, 90, 99, 100, 101, 102, 103, 104, 105, 106, 107, 108, 109, 110, 313, 314, 315, 316], [0.8995, 0.02273, 0.9046, 0.09865, 0.9145, 0.5109, 0.921, 0.5292, 0.2928, 0.2776, 0.1051, 0.05222, 0.8154, 0.8448, 0.5208, 0.7847, 0.8995, 0.02273, 0.9046, 0.09865, 0.9145, 0.5109, 0.921, 0.5292, 0.2928, 0.2776, 0.1051, 0.05222, 0.8154, 0.8448, 0.5208, 0.7847, 0.8995, 0.02273, 0.9046, 0.09865]): _vg.add([_i], _w, 'REPLACE')
_vg = ob_body.vertex_groups.new(name='DEF-toe.L')
for _i, _w in zip([4, 8, 9, 10, 11, 12, 13, 14, 15, 99, 103, 104, 105, 106, 107, 108, 109, 110], [0.0385, 0.7003, 0.7162, 0.8937, 0.9471, 0.164, 0.1454, 0.4745, 0.1955, 0.0385, 0.7003, 0.7162, 0.8937, 0.9471, 0.164, 0.1454, 0.4745, 0.1955]): _vg.add([_i], _w, 'REPLACE')
_vg = ob_body.vertex_groups.new(name='DEF-thigh.R')
for _i, _w in zip([79, 83, 172, 175, 176, 177, 178, 181, 182, 183, 239, 256, 258, 259, 277, 278, 284, 288, 301, 302, 303, 304, 305, 309, 325, 328, 329, 330, 331, 334, 335, 336], [0.08361, 0.1791, 0.5584, 0.22, 0.04083, 0.719, 0.5719, 0.3536, 0.04945, 0.8187, 0.08361, 0.1074, 0.0476, 0.146, 0.04083, 0.719, 0.05596, 0.5584, 0.08361, 0.05596, 0.22, 0.5584, 0.08361, 0.1791, 0.5584, 0.22, 0.04083, 0.719, 0.5719, 0.3536, 0.04945, 0.8187]): _vg.add([_i], _w, 'REPLACE')
_vg = ob_body.vertex_groups.new(name='DEF-thigh.R.001')
for _i, _w in zip([178, 181, 182, 183, 188, 189, 190, 191, 192, 193, 194, 195, 331, 334, 335, 336, 341, 342, 343, 344, 345, 346, 347, 348], [0.05091, 0.03153, 0.03022, 0.05149, 0.792, 0.7699, 0.92, 0.9439, 0.1705, 0.06299, 0.22, 0.0374, 0.05091, 0.03153, 0.03022, 0.05149, 0.792, 0.7699, 0.92, 0.9439, 0.1705, 0.06299, 0.22, 0.0374]): _vg.add([_i], _w, 'REPLACE')
_vg = ob_body.vertex_groups.new(name='DEF-shin.R')
for _i, _w in zip([188, 189, 190, 191, 192, 193, 194, 195, 341, 342, 343, 344, 345, 346, 347, 348], [0.1649, 0.1709, 0.05107, 0.03851, 0.7727, 0.9238, 0.7224, 0.9523, 0.1649, 0.1709, 0.05107, 0.03851, 0.7727, 0.9238, 0.7224, 0.9523]): _vg.add([_i], _w, 'REPLACE')
_vg = ob_body.vertex_groups.new(name='DEF-shin.R.001')
for _i, _w in zip([16, 17, 18, 19, 20, 21, 22, 23, 184, 185, 186, 187, 192, 194, 196, 197, 198, 199, 337, 338, 339, 340, 345, 347], [0.08279, 0.9562, 0.08531, 0.8839, 0.04058, 0.4825, 0.05611, 0.4652, 0.08279, 0.9562, 0.08531, 0.8839, 0.05446, 0.04318, 0.04058, 0.4825, 0.05611, 0.4652, 0.08279, 0.9562, 0.08531, 0.8839, 0.05446, 0.04318]): _vg.add([_i], _w, 'REPLACE')
_vg = ob_body.vertex_groups.new(name='DEF-foot.R')
for _i, _w in zip([16, 17, 18, 19, 20, 21, 22, 23, 24, 25, 26, 27, 28, 29, 30, 31, 184, 185, 186, 187, 196, 197, 198, 199, 200, 201, 202, 203, 204, 205, 206, 207, 337, 338, 339, 340], [0.8995, 0.02273, 0.9046, 0.09865, 0.9145, 0.5109, 0.921, 0.5292, 0.2928, 0.2776, 0.1051, 0.05222, 0.8154, 0.8448, 0.5208, 0.7847, 0.8995, 0.02273, 0.9046, 0.09865, 0.9145, 0.5109, 0.921, 0.5292, 0.2928, 0.2776, 0.1051, 0.05222, 0.8154, 0.8448, 0.5208, 0.7847, 0.8995, 0.02273, 0.9046, 0.09865]): _vg.add([_i], _w, 'REPLACE')
_vg = ob_body.vertex_groups.new(name='DEF-toe.R')
for _i, _w in zip([20, 24, 25, 26, 27, 28, 29, 30, 31, 196, 200, 201, 202, 203, 204, 205, 206, 207], [0.0385, 0.7003, 0.7162, 0.8937, 0.9471, 0.164, 0.1454, 0.4745, 0.1955, 0.0385, 0.7003, 0.7162, 0.8937, 0.9471, 0.164, 0.1454, 0.4745, 0.1955]): _vg.add([_i], _w, 'REPLACE')
_vg = ob_body.vertex_groups.new(name='DEF-spine')
for _i, _w in zip([79, 80, 81, 82, 83, 172, 173, 174, 175, 176, 177, 178, 181, 216, 217, 218, 219, 220, 221, 222, 223, 236, 237, 238, 239, 256, 257, 258, 259, 260, 261, 262, 263, 276, 277, 278, 283, 284, 285, 286, 287, 288, 296, 301, 302, 303, 304, 305, 306, 307, 308, 309, 325, 326, 327, 328, 329, 330, 331, 334], [0.1872, 0.0745, 0.1178, 0.1357, 0.03978, 0.1872, 0.07449, 0.06787, 0.4261, 0.1178, 0.1357, 0.03978, 0.05123, 0.3461, 0.8274, 0.6896, 0.5575, 0.05955, 0.07488, 0.03422, 0.07155, 0.0745, 0.1178, 0.1357, 0.1872, 0.3461, 0.8274, 0.6896, 0.5575, 0.05955, 0.07488, 0.03422, 0.07155, 0.0745, 0.1178, 0.1357, 0.9142, 0.6674, 0.057, 0.03014, 0.06787, 0.1872, 0.03014, 0.1872, 0.6674, 0.4261, 0.1872, 0.1872, 0.0745, 0.1178, 0.1357, 0.03978, 0.1872, 0.07449, 0.06787, 0.4261, 0.1178, 0.1357, 0.03978, 0.05123]): _vg.add([_i], _w, 'REPLACE')
_vg = ob_body.vertex_groups.new(name='DEF-spine.001')
for _i, _w in zip([79, 82, 172, 175, 177, 216, 218, 219, 220, 222, 238, 239, 256, 258, 259, 260, 262, 278, 284, 286, 288, 296, 301, 302, 303, 304, 305, 308, 325, 328, 330], [0.08663, 0.03759, 0.08663, 0.0584, 0.03759, 0.4212, 0.03235, 0.1471, 0.06037, 0.1333, 0.03759, 0.08663, 0.4212, 0.03235, 0.1471, 0.06037, 0.1333, 0.03759, 0.1779, 0.3654, 0.08663, 0.3654, 0.08663, 0.1779, 0.0584, 0.08663, 0.08663, 0.03759, 0.08663, 0.0584, 0.03759]): _vg.add([_i], _w, 'REPLACE')
_vg = ob_body.vertex_groups.new(name='DEF-spine.002')
for _i, _w in zip([49, 140, 141, 209, 210, 211, 214, 215, 216, 217, 218, 219, 220, 221, 222, 223, 240, 243, 245, 249, 250, 251, 254, 255, 256, 257, 258, 259, 260, 261, 262, 263, 279, 281, 282, 285, 286, 289, 290, 293, 295, 296, 297, 300], [0.04583, 0.046, 0.05978, 0.04583, 0.1062, 0.5873, 0.1384, 0.1139, 0.06235, 0.04336, 0.06452, 0.06898, 0.6151, 0.6585, 0.6112, 0.7945, 0.06783, 0.1062, 0.06783, 0.04583, 0.1062, 0.5873, 0.1384, 0.1139, 0.06235, 0.04336, 0.06452, 0.06898, 0.6151, 0.6585, 0.6112, 0.7945, 0.05978, 0.5085, 0.03805, 0.8607, 0.4865, 0.06783, 0.01378, 0.1062, 0.06783, 0.4865, 0.01378, 0.1384]): _vg.add([_i], _w, 'REPLACE')
_vg = ob_body.vertex_groups.new(name='DEF-spine.003')
for _i, _w in zip([33, 43, 49, 112, 119, 130, 131, 140, 141, 209, 211, 249, 251, 279, 281, 285], [0.02548, 0.03053, 0.08139, 0.02547, 0.05472, 0.03052, 0.1245, 0.08135, 0.6691, 0.08139, 0.1051, 0.08139, 0.1051, 0.6691, 0.4016, 0.03382]): _vg.add([_i], _w, 'REPLACE')
_vg = ob_body.vertex_groups.new(name='DEF-spine.004')
_vg = ob_body.vertex_groups.new(name='DEF-spine.005')
for _i, _w in zip([32, 33, 35, 36, 37, 38, 39, 42, 43, 44, 45, 46, 47, 48, 49, 111, 112, 114, 115, 116, 117, 118, 119, 121, 123, 124, 125, 126, 129, 130, 131, 132, 135, 136, 137, 138, 139, 140, 141, 142, 208, 209, 244, 248, 249, 279, 280, 290, 294, 297], [0.02722, 0.3796, 0.3317, 0.1245, 0.05307, 0.1436, 0.05973, 0.6417, 0.5885, 0.1452, 0.1404, 0.05849, 0.05371, 0.07787, 0.1209, 0.02722, 0.3796, 0.3317, 0.1245, 0.05307, 0.1436, 0.05973, 0.5602, 0.4943, 0.06516, 0.1647, 0.05403, 0.1244, 0.6417, 0.5885, 0.6488, 0.6661, 0.1452, 0.1404, 0.05849, 0.05371, 0.07787, 0.1209, 0.09808, 0.04797, 0.07787, 0.1209, 0.07787, 0.07787, 0.1209, 0.09808, 0.04797, 0.0306, 0.07787, 0.0306]): _vg.add([_i], _w, 'REPLACE')
_vg = ob_body.vertex_groups.new(name='DEF-spine.006')
for _i, _w in zip([32, 33, 34, 35, 36, 37, 38, 39, 40, 41, 42, 43, 44, 45, 46, 47, 49, 111, 112, 113, 114, 115, 116, 117, 118, 119, 120, 121, 122, 123, 124, 125, 126, 127, 128, 129, 130, 131, 132, 133, 134, 135, 136, 137, 138, 140, 209, 249], [0.9649, 0.5085, 0.9684, 0.5841, 0.8419, 0.9329, 0.8134, 0.9226, 0.9707, 0.973, 0.167, 0.2086, 0.8083, 0.818, 0.9234, 0.9305, 0.03134, 0.9649, 0.5085, 0.9684, 0.5841, 0.8419, 0.9329, 0.8134, 0.9226, 0.3287, 0.9706, 0.4207, 0.9693, 0.9183, 0.7967, 0.9324, 0.8454, 0.9707, 0.973, 0.167, 0.2086, 0.1329, 0.1214, 0.9825, 0.9741, 0.8083, 0.818, 0.9234, 0.9305, 0.03134, 0.03134, 0.03134]): _vg.add([_i], _w, 'REPLACE')
_vg = ob_body.vertex_groups.new(name='spine')
for _i, _w in zip([79, 80, 81, 82, 83, 172, 173, 174, 175, 176, 177, 178, 216, 217, 218, 219, 221, 223, 236, 237, 238, 239, 256, 257, 258, 259, 261, 263, 276, 277, 278, 283, 284, 285, 287, 288, 301, 302, 303, 304], [0.1593, 0.07007, 0.1134, 0.1461, 0.0006814, 0.1593, 0.07007, 0.06726, 0.1272, 0.1134, 0.1461, 0.0006814, 0.3559, 0.7197, 0.1918, 0.1441, 0.01537, 0.05582, 0.1885, 0.1059, 0.1098, 0.1936, 0.356, 0.7197, 0.1918, 0.1441, 0.01534, 0.05579, 0.1885, 0.1059, 0.1098, 0.8531, 0.4102, 0.054, 0.189, 0.1939, 0.1931, 0.4058, 0.2001, 0.1936]): _vg.add([_i], _w, 'REPLACE')
_vg = ob_body.vertex_groups.new(name='spine.001')
for _i, _w in zip([79, 172, 175, 210, 215, 216, 219, 220, 221, 222, 238, 239, 240, 242, 243, 245, 247, 250, 255, 256, 259, 260, 261, 262, 278, 282, 284, 286, 288, 289, 292, 293, 295, 296, 301, 302, 303, 304], [0.03385, 0.03385, 0.07358, 0.08071, 0.06829, 0.3787, 0.1477, 0.3564, 0.06057, 0.4056, 0.106, 0.2035, 0.08792, 0.012, 0.07844, 0.0995, 7.868e-05, 0.08074, 0.0683, 0.3787, 0.1477, 0.3564, 0.06056, 0.4057, 0.106, 0.07733, 0.431, 0.435, 0.2039, 0.08817, 0.005528, 0.0785, 0.09971, 0.4219, 0.2029, 0.4257, 0.2102, 0.2035]): _vg.add([_i], _w, 'REPLACE')
_vg = ob_body.vertex_groups.new(name='spine.002')
for _i, _w in zip([49, 140, 141, 209, 210, 211, 214, 215, 216, 217, 218, 219, 220, 221, 222, 223, 237, 238, 240, 242, 243, 245, 247, 249, 250, 251, 254, 255, 256, 257, 258, 259, 260, 261, 262, 263, 277, 278, 279, 281, 282, 283, 284, 285, 286, 289, 292, 293, 295, 296, 302], [0.03541, 0.03568, 0.0578, 0.06538, 0.0884, 0.5831, 0.153, 0.09085, 0.02103, 0.04626, 0.05651, 0.04342, 0.4128, 0.6254, 0.4082, 0.7738, 0.007833, 0.01243, 0.08859, 0.01272, 0.08492, 0.1005, 0.0006833, 0.06556, 0.08843, 0.5853, 0.1533, 0.09089, 0.02104, 0.04628, 0.05653, 0.04344, 0.4128, 0.6256, 0.4082, 0.7741, 0.00785, 0.01245, 0.08688, 0.5087, 0.07693, 0.01209, 0.002008, 0.84, 0.4199, 0.08882, 0.006363, 0.08498, 0.1007, 0.4072, 0.0001232]): _vg.add([_i], _w, 'REPLACE')
_vg = ob_body.vertex_groups.new(name='spine.003')
for _i, _w in zip([33, 43, 49, 112, 119, 130, 131, 140, 141, 209, 211, 249, 251, 279, 281, 285], [0.0003651, 0.00972, 0.07816, 0.0003592, 0.05503, 0.009706, 0.1253, 0.07812, 0.6751, 0.126, 0.11, 0.126, 0.1095, 0.6328, 0.3975, 0.02488]): _vg.add([_i], _w, 'REPLACE')
_vg = ob_body.vertex_groups.new(name='spine.004')
for _i, _w in zip([33, 43, 112, 119, 124, 130, 131, 141], [0.06417, 0.05151, 0.06417, 0.1857, 0.0379, 0.05151, 0.4344, 0.05259]): _vg.add([_i], _w, 'REPLACE')
_vg = ob_body.vertex_groups.new(name='spine.005')
for _i, _w in zip([33, 35, 36, 37, 38, 39, 42, 43, 44, 45, 46, 47, 48, 49, 112, 114, 115, 116, 117, 118, 119, 121, 123, 124, 125, 126, 129, 130, 131, 132, 135, 136, 137, 138, 139, 140, 141, 142], [0.2454, 0.2687, 0.1053, 0.03661, 0.09772, 0.03047, 0.6185, 0.518, 0.1158, 0.1283, 0.04015, 0.04426, 0.06492, 0.093, 0.2454, 0.2687, 0.1053, 0.03661, 0.09772, 0.03047, 0.1091, 0.2546, 0.01062, 0.06047, 0.03391, 0.09454, 0.6185, 0.518, 0.1379, 0.6284, 0.1158, 0.1283, 0.04015, 0.04426, 0.06492, 0.093, 0.01563, 0.01786]): _vg.add([_i], _w, 'REPLACE')
_vg = ob_body.vertex_groups.new(name='spine.006')
for _i, _w in zip([32, 33, 34, 35, 36, 37, 38, 39, 40, 41, 42, 43, 44, 45, 46, 47, 49, 111, 112, 113, 114, 115, 116, 117, 118, 119, 120, 121, 122, 123, 124, 125, 126, 127, 128, 129, 130, 131, 132, 133, 134, 135, 136, 137, 138, 140, 141], [0.9705, 0.5779, 0.9735, 0.6409, 0.8582, 0.9415, 0.8371, 0.9331, 0.9749, 0.9779, 0.1793, 0.2259, 0.8218, 0.8253, 0.9303, 0.9349, 0.03597, 0.9705, 0.5779, 0.9735, 0.6409, 0.8582, 0.9415, 0.8371, 0.9331, 0.5935, 0.9783, 0.6574, 0.9759, 0.9383, 0.8569, 0.9435, 0.8731, 0.9749, 0.9779, 0.1793, 0.2259, 0.2081, 0.1446, 0.9872, 0.9917, 0.8218, 0.8253, 0.9303, 0.9349, 0.03596, 0.01322]): _vg.add([_i], _w, 'REPLACE')
_vg = ob_body.vertex_groups.new(name='shoulder.L')
for _i, _w in zip([33, 35, 42, 43, 44, 45, 48, 49, 121, 131, 132, 139, 141, 142, 208, 209, 210, 211, 212, 213, 214, 215, 220, 221, 222, 223, 228, 229, 230, 240, 241, 242, 243, 244, 245, 246, 247, 250, 279, 280, 281, 282, 286, 289, 290, 291, 292, 293, 295, 296, 297, 298, 299], [0.05517, 0.06068, 0.163, 0.1196, 0.003249, 0.0144, 0.8398, 0.5437, 0.03237, 0.0119, 0.1096, 0.04814, 0.05674, 0.4755, 0.9486, 0.5464, 0.7238, 0.1965, 0.8701, 0.1197, 0.6429, 0.7094, 0.1377, 0.1641, 0.1102, 0.06855, 0.0009992, 0.03078, 0.01191, 0.5737, 0.8559, 0.7539, 0.7173, 0.9234, 0.5764, 0.8285, 0.7525, 0.02626, 0.09777, 0.5569, 0.01137, 0.3091, 0.04569, 0.152, 0.6632, 0.2094, 0.2325, 0.05007, 0.1322, 0.05958, 0.591, 0.2319, 0.2614]): _vg.add([_i], _w, 'REPLACE')
_vg = ob_body.vertex_groups.new(name='upper_arm.L')
for _i, _w in zip([43, 49, 54, 208, 209, 210, 211, 212, 213, 214, 215, 221, 228, 229, 230, 231, 232, 233, 234, 235, 243, 244, 279, 300], [0.02142, 0.1695, 1.0, 0.0102, 0.232, 0.02024, 0.0756, 0.106, 0.8495, 0.1523, 0.09039, 0.02348, 0.8461, 0.7761, 0.8318, 0.9188, 0.1879, 0.1505, 0.1936, 0.1418, 0.01139, 0.00899, 0.03259, 1.0]): _vg.add([_i], _w, 'REPLACE')
_vg = ob_body.vertex_groups.new(name='forearm.L')
for _i, _w in zip([50, 51, 52, 53, 55, 56, 57, 58, 59, 60, 61, 62, 67, 68, 69, 70, 71, 72, 73, 74, 224, 225, 226, 227, 228, 229, 230, 231, 232, 233, 234, 235], [0.9505, 0.958, 0.9417, 0.9401, 0.2651, 0.2374, 0.2581, 0.2857, 0.08163, 0.04036, 0.04949, 0.1002, 0.1478, 0.1423, 0.1196, 0.1234, 0.1231, 0.1207, 0.1287, 0.1301, 0.5529, 0.9417, 0.9187, 0.5526, 0.1198, 0.1666, 0.1322, 0.07003, 0.8007, 0.8265, 0.774, 0.8572]): _vg.add([_i], _w, 'REPLACE')
_vg = ob_body.vertex_groups.new(name='hand.L')
for _i, _w in zip([50, 51, 52, 53, 55, 56, 57, 58, 59, 60, 61, 62, 63, 64, 65, 66, 67, 68, 69, 70, 71, 72, 73, 74, 75, 76, 77, 78, 224, 225, 226, 227], [0.04635, 0.03065, 0.05547, 0.05808, 0.7345, 0.7622, 0.7412, 0.7138, 0.9183, 0.9547, 0.9501, 0.8996, 0.9758, 0.9878, 0.9872, 0.9755, 0.8519, 0.8575, 0.8803, 0.8765, 0.8767, 0.8791, 0.8712, 0.8698, 0.9912, 0.9944, 0.9945, 0.9902, 0.4445, 0.05459, 0.07493, 0.4439]): _vg.add([_i], _w, 'REPLACE')
_vg = ob_body.vertex_groups.new(name='shoulder.R')
for _i, _w in zip([48, 112, 114, 121, 129, 130, 131, 132, 135, 136, 139, 140, 141, 142, 210, 240, 241, 242, 243, 245, 246, 247, 248, 249, 250, 251, 252, 253, 254, 255, 260, 261, 262, 263, 268, 269, 270, 279, 280, 281, 282, 286, 289, 290, 291, 292, 293, 294, 295, 296, 297, 298, 299], [0.04814, 0.05516, 0.06068, 0.03237, 0.163, 0.1196, 0.01189, 0.1096, 0.003244, 0.0144, 0.8398, 0.5436, 0.05671, 0.4755, 0.05435, 0.2247, 0.1226, 0.1721, 0.0724, 0.1946, 0.1446, 0.1874, 0.9379, 0.5461, 0.74, 0.1956, 0.8691, 0.1196, 0.6431, 0.7128, 0.1392, 0.1644, 0.1139, 0.06848, 0.001063, 0.03124, 0.0119, 0.09765, 0.4422, 0.01115, 0.519, 0.05929, 0.6463, 0.3089, 0.7629, 0.6998, 0.7396, 0.9171, 0.6387, 0.07416, 0.3807, 0.738, 0.6829]): _vg.add([_i], _w, 'REPLACE')
_vg = ob_body.vertex_groups.new(name='upper_arm.R')
for _i, _w in zip([130, 140, 147, 248, 249, 250, 251, 252, 253, 254, 255, 261, 268, 269, 270, 271, 272, 273, 274, 275, 279, 293, 294], [0.02141, 0.1695, 1.0, 0.01025, 0.232, 0.02014, 0.0752, 0.106, 0.8495, 0.1522, 0.09038, 0.02342, 0.8461, 0.7761, 0.8318, 0.9188, 0.1879, 0.1505, 0.1936, 0.1418, 0.03256, 0.01126, 0.009014]): _vg.add([_i], _w, 'REPLACE')
_vg = ob_body.vertex_groups.new(name='forearm.R')
for _i, _w in zip([143, 144, 145, 146, 148, 149, 150, 151, 152, 153, 154, 155, 160, 161, 162, 163, 164, 165, 166, 167, 264, 265, 266, 267, 268, 269, 270, 271, 272, 273, 274, 275], [0.9505, 0.958, 0.9417, 0.9401, 0.2651, 0.2374, 0.2581, 0.2857, 0.08163, 0.04036, 0.04949, 0.1002, 0.1478, 0.1423, 0.1196, 0.1234, 0.1231, 0.1207, 0.1287, 0.1301, 0.5529, 0.9417, 0.9187, 0.5526, 0.1198, 0.1666, 0.1322, 0.07003, 0.8007, 0.8265, 0.774, 0.8572]): _vg.add([_i], _w, 'REPLACE')
_vg = ob_body.vertex_groups.new(name='hand.R')
for _i, _w in zip([143, 144, 145, 146, 148, 149, 150, 151, 152, 153, 154, 155, 156, 157, 158, 159, 160, 161, 162, 163, 164, 165, 166, 167, 168, 169, 170, 171, 264, 265, 266, 267], [0.04635, 0.03065, 0.05547, 0.05808, 0.7345, 0.7622, 0.7412, 0.7138, 0.9183, 0.9547, 0.9501, 0.8996, 0.9758, 0.9878, 0.9872, 0.9755, 0.8519, 0.8575, 0.8803, 0.8765, 0.8767, 0.8791, 0.8712, 0.8698, 0.9912, 0.9944, 0.9945, 0.9902, 0.4445, 0.05459, 0.07493, 0.4439]): _vg.add([_i], _w, 'REPLACE')
_vg = ob_body.vertex_groups.new(name='pelvis.L')
for _i, _w in zip([79, 80, 81, 82, 83, 84, 85, 86, 91, 92, 172, 173, 174, 175, 178, 179, 180, 181, 217, 218, 236, 237, 239, 276, 283, 287, 288, 301, 303, 304, 305, 306, 307, 308, 309, 310, 311, 312, 317, 318, 325, 326, 327, 328, 331, 332, 333, 334], [0.07734, 0.8407, 0.8133, 0.06059, 0.09197, 0.761, 0.8781, 0.07343, 0.01045, 0.03013, 0.06012, 0.07501, 0.461, 0.1966, 0.06177, 0.1622, 0.4666, 0.1002, 0.07121, 0.1117, 0.6147, 0.5341, 0.0445, 0.1274, 0.01727, 0.3789, 0.04104, 0.05078, 0.1131, 0.0484, 0.1108, 0.8464, 0.8695, 0.1248, 0.07703, 0.5887, 0.8857, 0.0843, 0.03061, 0.03813, 0.07071, 0.1279, 0.4884, 0.1722, 0.06907, 0.3154, 0.4555, 0.07513]): _vg.add([_i], _w, 'REPLACE')
_vg = ob_body.vertex_groups.new(name='pelvis.R')
for _i, _w in zip([79, 80, 83, 84, 172, 173, 174, 175, 176, 177, 178, 179, 180, 181, 182, 183, 188, 189, 236, 239, 257, 258, 276, 277, 283, 287, 288, 301, 303, 304, 305, 306, 309, 310, 325, 326, 327, 328, 329, 330, 331, 332, 333, 334, 335, 336, 341, 342], [0.06012, 0.07501, 0.06177, 0.1622, 0.07734, 0.8407, 0.461, 0.1966, 0.8133, 0.06059, 0.09197, 0.761, 0.4666, 0.1002, 0.8781, 0.07343, 0.01045, 0.03013, 0.1274, 0.04082, 0.07121, 0.1117, 0.6147, 0.5341, 0.01727, 0.3789, 0.04473, 0.04811, 0.1131, 0.05093, 0.07071, 0.1279, 0.06907, 0.3154, 0.1108, 0.8464, 0.4884, 0.1722, 0.8695, 0.1248, 0.07703, 0.5887, 0.4555, 0.07513, 0.8857, 0.0843, 0.03061, 0.03813]): _vg.add([_i], _w, 'REPLACE')
_vg = ob_body.vertex_groups.new(name='thigh.L')
for _i, _w in zip([79, 81, 82, 83, 84, 85, 86, 91, 92, 93, 94, 95, 96, 97, 98, 172, 175, 178, 180, 181, 216, 217, 218, 219, 220, 221, 223, 236, 237, 238, 239, 284, 288, 301, 302, 303, 304, 305, 307, 308, 309, 310, 311, 312, 317, 318, 319, 320, 321, 322, 323, 324, 325, 328, 330, 331, 332, 333, 334, 336], [0.5703, 0.03626, 0.7403, 0.6109, 0.04476, 0.06693, 0.8709, 0.2249, 0.6637, 0.929, 0.9358, 0.06006, 0.06395, 0.1742, 0.01421, 0.07885, 0.1992, 0.1965, 0.003217, 0.3799, 0.1807, 0.1227, 0.5877, 0.6088, 0.03856, 0.0553, 0.0009421, 0.03821, 0.2894, 0.7105, 0.4103, 0.05165, 0.07218, 0.3993, 0.05435, 0.17, 0.0775, 0.6367, 0.09001, 0.7966, 0.5024, 0.04631, 0.06194, 0.8657, 0.1961, 0.6026, 0.9009, 0.9251, 0.07162, 0.08117, 0.2152, 0.03935, 0.1772, 0.3257, 0.05025, 0.3436, 0.01415, 0.02355, 0.421, 0.01531]): _vg.add([_i], _w, 'REPLACE')
_vg = ob_body.vertex_groups.new(name='shin.L')
for _i, _w in zip([0, 1, 2, 3, 5, 7, 87, 88, 89, 90, 91, 92, 93, 94, 95, 96, 97, 98, 100, 311, 313, 314, 315, 316, 317, 318, 319, 320, 321, 322, 323, 324], [0.07816, 0.7849, 0.1006, 0.7332, 0.0212, 0.003451, 0.06757, 0.9238, 0.07037, 0.8896, 0.7446, 0.2875, 0.059, 0.05905, 0.9376, 0.9293, 0.8099, 0.9601, 0.00997, 0.002295, 0.8538, 0.9053, 0.1932, 0.5163, 0.7565, 0.3304, 0.07896, 0.06795, 0.8948, 0.9132, 0.7592, 0.9465]): _vg.add([_i], _w, 'REPLACE')
_vg = ob_body.vertex_groups.new(name='foot.L')
for _i, _w in zip([0, 1, 2, 3, 4, 5, 6, 7, 8, 9, 10, 11, 12, 13, 14, 15, 87, 88, 89, 90, 99, 100, 101, 102, 103, 104, 105, 106, 107, 108, 109, 110, 313, 314, 315, 316], [0.8753, 0.1291, 0.8366, 0.164, 0.8461, 0.05619, 0.7465, 0.05095, 0.2548, 0.1885, 0.0979, 0.004961, 0.7657, 0.1753, 0.5009, 0.7839, 0.92, 0.05722, 0.9185, 0.08652, 0.8659, 0.02829, 0.849, 0.03088, 0.2739, 0.2449, 0.1059, 0.05333, 0.8329, 0.8367, 0.5172, 0.8034, 0.1439, 0.09079, 0.8058, 0.4831]): _vg.add([_i], _w, 'REPLACE')
_vg = ob_body.vertex_groups.new(name='toe.L')
for _i, _w in zip([0, 2, 4, 6, 8, 9, 10, 11, 12, 13, 14, 15, 99, 103, 104, 105, 106, 107, 108, 109, 110], [0.002394, 0.02114, 0.06762, 0.1206, 0.7386, 0.8048, 0.9001, 0.9709, 0.2089, 0.8039, 0.4905, 0.1965, 0.04919, 0.7211, 0.7502, 0.8924, 0.9455, 0.151, 0.1439, 0.4747, 0.1819]): _vg.add([_i], _w, 'REPLACE')
_vg = ob_body.vertex_groups.new(name='heel.L')
for _i, _w in zip([1, 2, 3, 4, 5, 6, 7, 99, 100, 101, 102], [0.08178, 0.00438, 0.097, 0.07669, 0.904, 0.1248, 0.9149, 0.07665, 0.9288, 0.1249, 0.9346]): _vg.add([_i], _w, 'REPLACE')
_vg = ob_body.vertex_groups.new(name='thigh.R')
for _i, _w in zip([79, 83, 172, 175, 176, 177, 178, 179, 180, 181, 182, 183, 188, 189, 190, 191, 192, 193, 194, 195, 239, 256, 257, 258, 259, 260, 261, 263, 276, 277, 278, 284, 288, 301, 302, 303, 304, 305, 308, 309, 310, 312, 325, 328, 329, 330, 331, 332, 333, 334, 335, 336, 341, 342, 343, 344, 345, 346, 347, 348], [0.07885, 0.1965, 0.5703, 0.1992, 0.03626, 0.7403, 0.6109, 0.04476, 0.003217, 0.3799, 0.06693, 0.8709, 0.2249, 0.6637, 0.929, 0.9358, 0.06006, 0.06395, 0.1742, 0.01421, 0.07162, 0.1805, 0.1227, 0.5877, 0.6086, 0.03854, 0.05529, 0.0009087, 0.03821, 0.2894, 0.7102, 0.05151, 0.4087, 0.07686, 0.05418, 0.1691, 0.3972, 0.1772, 0.05025, 0.3436, 0.01415, 0.01531, 0.6367, 0.3257, 0.09001, 0.7966, 0.5024, 0.04631, 0.02355, 0.421, 0.06194, 0.8657, 0.1961, 0.6026, 0.9009, 0.9251, 0.07162, 0.08117, 0.2152, 0.03935]): _vg.add([_i], _w, 'REPLACE')
_vg = ob_body.vertex_groups.new(name='shin.R')
for _i, _w in zip([16, 17, 18, 19, 21, 23, 184, 185, 186, 187, 188, 189, 190, 191, 192, 193, 194, 195, 197, 335, 337, 338, 339, 340, 341, 342, 343, 344, 345, 346, 347, 348], [0.07816, 0.7849, 0.1006, 0.7332, 0.0212, 0.003451, 0.06757, 0.9238, 0.07037, 0.8896, 0.7446, 0.2875, 0.059, 0.05905, 0.9376, 0.9293, 0.8099, 0.9601, 0.00997, 0.002295, 0.8538, 0.9053, 0.1932, 0.5163, 0.7565, 0.3304, 0.07896, 0.06795, 0.8948, 0.9132, 0.7592, 0.9465]): _vg.add([_i], _w, 'REPLACE')
_vg = ob_body.vertex_groups.new(name='foot.R')
for _i, _w in zip([16, 17, 18, 19, 20, 21, 22, 23, 24, 25, 26, 27, 28, 29, 30, 31, 184, 185, 186, 187, 196, 197, 198, 199, 200, 201, 202, 203, 204, 205, 206, 207, 337, 338, 339, 340], [0.8753, 0.1291, 0.8366, 0.164, 0.8461, 0.05619, 0.7465, 0.05095, 0.2548, 0.1885, 0.0979, 0.004961, 0.7657, 0.1753, 0.5009, 0.7839, 0.92, 0.05722, 0.9185, 0.08652, 0.8659, 0.02829, 0.849, 0.03088, 0.2739, 0.2449, 0.1059, 0.05333, 0.8329, 0.8367, 0.5172, 0.8034, 0.1439, 0.09079, 0.8058, 0.4831]): _vg.add([_i], _w, 'REPLACE')
_vg = ob_body.vertex_groups.new(name='toe.R')
for _i, _w in zip([16, 18, 20, 22, 24, 25, 26, 27, 28, 29, 30, 31, 196, 200, 201, 202, 203, 204, 205, 206, 207], [0.002394, 0.02114, 0.06761, 0.1206, 0.7386, 0.8048, 0.9001, 0.9709, 0.2089, 0.8039, 0.4905, 0.1965, 0.04919, 0.7211, 0.7502, 0.8924, 0.9455, 0.151, 0.1439, 0.4747, 0.1819]): _vg.add([_i], _w, 'REPLACE')
_vg = ob_body.vertex_groups.new(name='heel.02.R')
for _i, _w in zip([20, 21, 22, 23, 196, 197, 198, 199], [0.07665, 0.9288, 0.1249, 0.9346, 0.07665, 0.9288, 0.1249, 0.9346]): _vg.add([_i], _w, 'REPLACE')
_vg = ob_body.vertex_groups.new(name='heel.R')
for _i, _w in zip([17, 18, 19, 20, 21, 22, 23, 196, 197, 198, 199], [0.08178, 0.00438, 0.097, 0.07669, 0.904, 0.1248, 0.9149, 0.07665, 0.9288, 0.1249, 0.9346]): _vg.add([_i], _w, 'REPLACE')
_m = ob_body.modifiers.new('Armature.001', 'ARMATURE')
_m.object = ob_metarig

# ---- collection membership
col_player.objects.link(ob_hair)
col_player.objects.link(ob_metarig)
col_player.objects.link(ob_body)

# ---- scene / render settings (as saved in the file)
scene.frame_start = 1; scene.frame_end = 48; scene.frame_set(48)
scene.render.engine = 'BLENDER_EEVEE_NEXT'
scene.cycles.use_denoising = False
scene.cycles.samples = 128
scene.cycles.sampling_pattern = 'TABULATED_SOBOL'
scene.cycles.use_adaptive_sampling = False
scene.cycles.use_light_tree = False
scene.view_settings.view_transform = 'Filmic'
bpy.context.view_layer.update()

# ---- added for rendering (the .blend has no active camera and no usable light): camera, sun
cam_auto = bpy.data.cameras.new('AutoCamera')
cam_auto.lens = 50.0
cam_auto.sensor_width = 36.0
cam_auto.clip_end = 1000.0
ob_auto_camera = bpy.data.objects.new('AutoCamera', cam_auto)
scene.collection.objects.link(ob_auto_camera)
ob_auto_camera.location = (12.6503, -15.2853, 16.4705)
ob_auto_camera.rotation_euler = (1.09748, -7.21219e-08, 0.694738)
scene.camera = ob_auto_camera
light_auto_sun = bpy.data.lights.new('AutoSun', 'SUN')
light_auto_sun.energy = 3.0
light_auto_sun.angle = 0.0523599
ob_auto_sun = bpy.data.objects.new('AutoSun', light_auto_sun)
scene.collection.objects.link(ob_auto_sun)
ob_auto_sun.rotation_euler = (0.872665, 0.174533, 0.523599)
bpy.context.view_layer.update()
